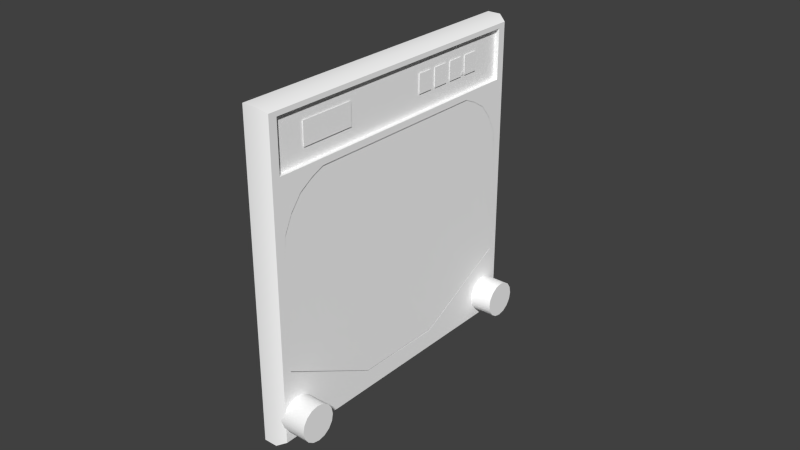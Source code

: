 # Source: hsi.blend  (saved by Blender 2.69.0; exported with 4.5.12 LTS)
import bpy
from mathutils import Matrix  # noqa: F401  (used for matrix-valued properties, if any)

bpy.ops.wm.read_factory_settings(use_empty=True)
scene = bpy.context.scene
scene.name = 'Scene'

# ---- collections
col_collection_1 = bpy.data.collections.new('Collection 1'); scene.collection.children.link(col_collection_1)
col_collection_2 = bpy.data.collections.new('Collection 2'); scene.collection.children.link(col_collection_2)

# ---- materials (node trees are filled in below, after node groups)
mat_defaultwhite = bpy.data.materials.new('DefaultWhite')
mat_defaultwhite.alpha_threshold = 0.0
mat_defaultwhite.use_transparent_shadow = False
mat_defaultwhite.diffuse_color = (1.0, 1.0, 1.0, 1.0)
mat_defaultwhite.roughness = 0.5
mat_defaultwhite.line_color = (0.0, 0.0, 0.0, 1.0)
mat_transparent = bpy.data.materials.new('transparent')
mat_transparent.alpha_threshold = 0.0
mat_transparent.use_transparent_shadow = False
mat_transparent.diffuse_color = (1.0, 1.0, 1.0, 1.0)
mat_transparent.roughness = 0.5
mat_transparent.line_color = (0.0, 0.0, 0.0, 0.15)

# ---- node groups
ng_auto_smooth = bpy.data.node_groups.new('Auto Smooth', 'GeometryNodeTree')
_s = ng_auto_smooth.interface.new_socket(name='Geometry', in_out='OUTPUT', socket_type='NodeSocketGeometry')
_s = ng_auto_smooth.interface.new_socket(name='Geometry', in_out='INPUT', socket_type='NodeSocketGeometry')
_s = ng_auto_smooth.interface.new_socket(name='Angle', in_out='INPUT', socket_type='NodeSocketFloat')
_s.subtype = 'ANGLE'
_s.min_value = 0.0
_s.max_value = 3.142
ng_auto_smooth.is_modifier = True
_N = ng_auto_smooth.nodes; _L = ng_auto_smooth.links
n0 = _N.new('NodeGroupOutput'); n0.name = 'Group Output'; n0.location = (480, -100)
n1 = _N.new('NodeGroupInput'); n1.name = 'Group Input'; n1.location = (-420, -300)
n2 = _N.new('NodeGroupInput'); n2.name = 'Group Input.001'; n2.location = (-60, -100)
n3 = _N.new('GeometryNodeSetShadeSmooth'); n3.name = 'Set Shade Smooth'; n3.location = (120, -100)
n3.domain = 'EDGE'
n4 = _N.new('GeometryNodeSetShadeSmooth'); n4.name = 'Set Shade Smooth.001'; n4.location = (300, -100)
n5 = _N.new('GeometryNodeInputMeshEdgeAngle'); n5.name = 'Edge Angle'; n5.location = (-420, -220)
n6 = _N.new('GeometryNodeInputEdgeSmooth'); n6.name = 'Is Edge Smooth'; n6.location = (-60, -160)
n7 = _N.new('GeometryNodeInputShadeSmooth'); n7.name = 'Is Face Smooth'; n7.location = (-240, -340)
n8 = _N.new('FunctionNodeBooleanMath'); n8.name = 'Boolean Math'; n8.location = (-60, -220)
n9 = _N.new('FunctionNodeCompare'); n9.name = 'Compare'; n9.location = (-240, -180)
n9.operation = 'LESS_EQUAL'
_L.new(n5.outputs[0], n9.inputs[0])
_L.new(n4.outputs[0], n0.inputs[0])
_L.new(n1.outputs[1], n9.inputs[1])
_L.new(n9.outputs[0], n8.inputs[0])
_L.new(n7.outputs[0], n8.inputs[1])
_L.new(n2.outputs[0], n3.inputs[0])
_L.new(n6.outputs[0], n3.inputs[1])
_L.new(n3.outputs[0], n4.inputs[0])
_L.new(n8.outputs[0], n3.inputs[2])
n0.is_active_output = True

# ---- material node trees

# ---- world
world_world = bpy.data.worlds.new('World'); scene.world = world_world
world_world.color = (0.05088, 0.05088, 0.05088)
world_world.use_sun_shadow = False
world_world.sun_shadow_jitter_overblur = 0.0
world_world.cycles.sampling_method = 'MANUAL'
world_world.cycles.sample_map_resolution = 256

# ---- meshes
me_compassflag = bpy.data.meshes.new('compassflag')
me_compassflag.from_pydata([(0.003954, 0.001669, -0.03017), (0.0027, 0.03394, -0.03563), (0.0027, 0.001669, -0.03017), (0.003954, 0.005094, -0.03563), (0.003954, 0.03394, -0.02758), (0.0027, 0.03394, -0.02758), (0.0027, 0.005094, -0.03563), (0.003954, 0.001669, -0.02758), (0.003954, 0.03394, -0.03563), (0.0027, 0.001669, -0.02758)], [], [(0, 4, 7), (4, 5, 9, 7), (7, 9, 2, 0), (0, 2, 6, 3), (8, 1, 5, 4), (3, 6, 1, 8), (4, 0, 3), (4, 3, 8)])
me_compassflag.polygons.foreach_set('use_smooth', [True] * 8)
_uv = me_compassflag.uv_layers.new(name='UVMap')
_uv.uv.foreach_set('vector', [0.3498, 0.859, 0.4463, 0.8728, 0.3498, 0.8728, 0.4463, 0.8728, 0.4463, 0.8728, 0.3498, 0.8728, 0.3498, 0.8728, 0.3498, 0.8728, 0.3498, 0.8728, 0.3498, 0.859, 0.3498, 0.859, 0.3498, 0.859, 0.3498, 0.859, 0.36, 0.83, 0.36, 0.83, 0.4463, 0.83, 0.4463, 0.83, 0.4463, 0.8728, 0.4463, 0.8728, 0.36, 0.83, 0.36, 0.83, 0.4463, 0.83, 0.4463, 0.83, 0.4463, 0.8728, 0.3498, 0.859, 0.36, 0.83, 0.4463, 0.8728, 0.36, 0.83, 0.4463, 0.83])
me_compassflag.materials.append(mat_defaultwhite)
me_compassflag.use_remesh_preserve_volume = False
me_compassflag.use_remesh_preserve_attributes = False
me_compassflag.use_mirror_vertex_groups = False
me_compassflag.update()
me_toflag = bpy.data.meshes.new('toflag')
me_toflag.from_pydata([(0.003718, 0.0, 0.006352), (0.003718, 0.002413, 0.002163), (0.003718, -0.002413, 0.002163), (0.003207, -0.002413, 0.002163), (0.003207, 0.002413, 0.002163), (0.003207, 0.0, 0.006352)], [], [(0, 2, 1), (0, 1, 4, 5), (1, 2, 3, 4), (2, 0, 5, 3)])
me_toflag.polygons.foreach_set('use_smooth', [True] * 4)
_uv = me_toflag.uv_layers.new(name='UVMap')
_uv.uv.foreach_set('vector', [0.2145, 0.3038, 0.211, 0.2901, 0.218, 0.2901, 0.2145, 0.3038, 0.211, 0.2901, 0.218, 0.2901, 0.2148, 0.2924, 0.2145, 0.3038, 0.211, 0.2901, 0.218, 0.2901, 0.2148, 0.2924, 0.2145, 0.3038, 0.211, 0.2901, 0.218, 0.2901, 0.2148, 0.2924])
me_toflag.materials.append(mat_defaultwhite)
me_toflag.use_remesh_preserve_volume = False
me_toflag.use_remesh_preserve_attributes = False
me_toflag.use_mirror_vertex_groups = False
me_toflag.update()
me_navflag = bpy.data.meshes.new('navflag')
me_navflag.from_pydata([(0.003954, -0.001669, -0.03017), (0.0027, -0.03394, -0.03563), (0.0027, -0.001669, -0.03017), (0.003954, -0.005094, -0.03563), (0.003954, -0.03394, -0.02758), (0.0027, -0.03394, -0.02758), (0.0027, -0.005094, -0.03563), (0.003954, -0.001669, -0.02758), (0.003954, -0.03394, -0.03563), (0.0027, -0.001669, -0.02758)], [], [(0, 7, 4), (4, 7, 9, 5), (7, 0, 2, 9), (0, 3, 6, 2), (8, 4, 5, 1), (3, 8, 1, 6), (4, 3, 0), (4, 8, 3)])
me_navflag.polygons.foreach_set('use_smooth', [True] * 8)
_uv = me_navflag.uv_layers.new(name='UVMap')
_uv.uv.foreach_set('vector', [0.4173, 0.9217, 0.4173, 0.9353, 0.3326, 0.9353, 0.3326, 0.9353, 0.4173, 0.9353, 0.4173, 0.9353, 0.3326, 0.9353, 0.4173, 0.9353, 0.4173, 0.9217, 0.4173, 0.9217, 0.4173, 0.9353, 0.4173, 0.9217, 0.4083, 0.893, 0.4083, 0.893, 0.4173, 0.9217, 0.3326, 0.893, 0.3326, 0.9353, 0.3326, 0.9353, 0.3326, 0.893, 0.4083, 0.893, 0.3326, 0.893, 0.3326, 0.893, 0.4083, 0.893, 0.3326, 0.9353, 0.4083, 0.893, 0.4173, 0.9217, 0.3326, 0.9353, 0.3326, 0.893, 0.4083, 0.893])
me_navflag.materials.append(mat_defaultwhite)
me_navflag.use_remesh_preserve_volume = False
me_navflag.use_remesh_preserve_attributes = False
me_navflag.use_mirror_vertex_groups = False
me_navflag.update()
me_gs_needle = bpy.data.meshes.new('gs.needle')
me_gs_needle.from_pydata([(0.003718, 0.03772, 0.0), (0.003718, 0.04191, 0.001383), (0.003718, 0.04191, -0.001383), (0.002777, 0.03772, 0.0), (0.002777, 0.04191, 0.001383), (0.002777, 0.04191, -0.001383)], [], [(0, 2, 1), (0, 1, 4, 3), (1, 2, 5, 4), (2, 0, 3, 5)])
me_gs_needle.polygons.foreach_set('use_smooth', [True] * 4)
_uv = me_gs_needle.uv_layers.new(name='UVMap')
_uv.uv.foreach_set('vector', [0.2415, 0.06079, 0.2336, 0.04707, 0.2494, 0.04707, 0.2415, 0.06079, 0.2336, 0.04707, 0.2494, 0.04707, 0.2482, 0.04938, 0.2415, 0.06079, 0.2336, 0.04707, 0.2494, 0.04707, 0.2482, 0.04938, 0.2415, 0.06079, 0.2336, 0.04707, 0.2494, 0.04707, 0.2482, 0.04938])
me_gs_needle.materials.append(mat_defaultwhite)
me_gs_needle.use_remesh_preserve_volume = False
me_gs_needle.use_remesh_preserve_attributes = False
me_gs_needle.use_mirror_vertex_groups = False
me_gs_needle.update()
me_fromflag = bpy.data.meshes.new('fromflag')
me_fromflag.from_pydata([(0.003718, 0.0, -0.006353), (0.003718, -0.002413, -0.002163), (0.003718, 0.002413, -0.002163), (0.003114, 0.002413, -0.002163), (0.003114, -0.002413, -0.002163), (0.003114, 0.0, -0.006353)], [], [(0, 2, 1), (0, 1, 4, 5), (1, 2, 3, 4), (2, 0, 5, 3)])
me_fromflag.polygons.foreach_set('use_smooth', [True] * 4)
_uv = me_fromflag.uv_layers.new(name='UVMap')
_uv.uv.foreach_set('vector', [0.215, 0.2674, 0.2111, 0.2537, 0.2189, 0.2537, 0.215, 0.2674, 0.2111, 0.2537, 0.2189, 0.2537, 0.2164, 0.2618, 0.215, 0.2674, 0.2111, 0.2537, 0.2189, 0.2537, 0.2164, 0.2618, 0.215, 0.2674, 0.2111, 0.2537, 0.2189, 0.2537, 0.2164, 0.2618])
me_fromflag.materials.append(mat_defaultwhite)
me_fromflag.use_remesh_preserve_volume = False
me_fromflag.use_remesh_preserve_attributes = False
me_fromflag.use_mirror_vertex_groups = False
me_fromflag.update()
me_plane = bpy.data.meshes.new('Plane')
me_plane.from_pydata([(0.004633, 0.007973, -0.005366), (0.004633, 0.007973, -0.008298), (0.004633, -0.007974, -0.008298), (0.004633, -0.007974, -0.005366), (0.004633, 0.001779, -0.004545), (0.004633, -0.00178, -0.004545), (0.004633, 0.001779, -0.000266), (0.004633, -0.00178, -0.000266), (0.004633, 0.001328, 0.003102), (0.004633, -0.001328, 0.003102), (0.004633, 0.0, 0.005412), (0.004633, 0.001297, -0.009742), (0.004633, -0.001298, -0.009742), (0.004633, 0.002805, -0.01099), (0.004633, -0.002805, -0.01099), (0.004633, 0.002805, -0.01263), (0.004633, -0.002805, -0.01263), (0.004633, 0.007438, -0.005655), (0.004633, 0.007438, -0.007318), (0.004633, -0.007438, -0.007318), (0.004633, -0.007438, -0.005655), (0.004633, 0.001262, -0.003507), (0.004633, -0.001262, -0.003507), (0.004633, 0.001124, -0.000558), (0.004633, -0.001124, -0.000558), (0.004633, 0.000839, 0.002483), (0.004633, -0.000839, 0.002483), (0.004633, 0.0, 0.004361), (0.004633, 0.000641, -0.01003), (0.004633, -0.000641, -0.01003), (0.004633, 0.002114, -0.01124), (0.004633, -0.002114, -0.01124), (0.004633, 0.002114, -0.01201), (0.004633, -0.002114, -0.01201), (0.003711, 0.002114, -0.01201), (0.003711, -0.002114, -0.01201), (0.003711, 0.002805, -0.01263), (0.003711, -0.002805, -0.01263), (0.003711, -0.002805, -0.01099), (0.003711, -0.002114, -0.01124), (0.003711, 0.002114, -0.01124), (0.003711, 0.002805, -0.01099), (0.003711, -0.001298, -0.009742), (0.003711, -0.000641, -0.01003), (0.003711, 0.000641, -0.01003), (0.003711, 0.001297, -0.009742), (0.003711, -0.00178, -0.004545), (0.003711, -0.001262, -0.003507), (0.003711, 0.001262, -0.003507), (0.003711, 0.001779, -0.004545), (0.003711, -0.001328, 0.003102), (0.003711, 0.0, 0.005412), (0.003711, -0.000839, 0.002483), (0.003711, 0.0, 0.004361), (0.003711, 0.001328, 0.003102), (0.003711, 0.000839, 0.002483), (0.003711, -0.001124, -0.000558), (0.003711, -0.00178, -0.000266), (0.003711, 0.001779, -0.000266), (0.003711, 0.001124, -0.000558), (0.003711, -0.007974, -0.005366), (0.003711, -0.007438, -0.005655), (0.003711, 0.007438, -0.005655), (0.003711, 0.007973, -0.005366), (0.003711, -0.007438, -0.007318), (0.003711, -0.007974, -0.008298), (0.003711, 0.007438, -0.007318), (0.003711, 0.007973, -0.008298)], [], [(0, 17, 18, 1), (2, 19, 20, 3), (4, 1, 18, 21), (2, 5, 22, 19), (17, 0, 6, 23), (3, 20, 24, 7), (8, 25, 23, 6), (9, 7, 24, 26), (10, 27, 25, 8), (9, 26, 27, 10), (11, 4, 21, 28), (12, 29, 22, 5), (13, 11, 28, 30), (14, 31, 29, 12), (15, 13, 30, 32), (16, 33, 31, 14), (16, 15, 32, 33), (33, 32, 34, 35), (15, 16, 37, 36), (16, 14, 38, 37), (31, 33, 35, 39), (32, 30, 40, 34), (13, 15, 36, 41), (14, 12, 42, 38), (29, 31, 39, 43), (30, 28, 44, 40), (11, 13, 41, 45), (12, 5, 46, 42), (22, 29, 43, 47), (28, 21, 48, 44), (4, 11, 45, 49), (9, 10, 51, 50), (27, 26, 52, 53), (10, 8, 54, 51), (25, 27, 53, 55), (26, 24, 56, 52), (7, 9, 50, 57), (8, 6, 58, 54), (23, 25, 55, 59), (3, 7, 57, 60), (24, 20, 61, 56), (17, 23, 59, 62), (6, 0, 63, 58), (19, 22, 47, 64), (5, 2, 65, 46), (21, 18, 66, 48), (1, 4, 49, 67), (2, 3, 60, 65), (20, 19, 64, 61), (0, 1, 67, 63), (18, 17, 62, 66)])
me_plane.polygons.foreach_set('use_smooth', [True] * 51)
_uv = me_plane.uv_layers.new(name='UVMap')
_uv.uv.foreach_set('vector', [0.4328, 0.2398, 0.4428, 0.2398, 0.4428, 0.2544, 0.4328, 0.2544, 0.4328, 0.2398, 0.4428, 0.2398, 0.4428, 0.2544, 0.4328, 0.2544, 0.4328, 0.2398, 0.4428, 0.2398, 0.4428, 0.2544, 0.4328, 0.2544, 0.4328, 0.2398, 0.4428, 0.2398, 0.4428, 0.2544, 0.4328, 0.2544, 0.4328, 0.2398, 0.4428, 0.2398, 0.4428, 0.2544, 0.4328, 0.2544, 0.4328, 0.2398, 0.4428, 0.2398, 0.4428, 0.2544, 0.4328, 0.2544, 0.4328, 0.2398, 0.4428, 0.2398, 0.4428, 0.2544, 0.4328, 0.2544, 0.4328, 0.2398, 0.4428, 0.2398, 0.4428, 0.2544, 0.4328, 0.2544, 0.4328, 0.2398, 0.4428, 0.2398, 0.4428, 0.2544, 0.4328, 0.2544, 0.4328, 0.2398, 0.4428, 0.2398, 0.4428, 0.2544, 0.4328, 0.2544, 0.4328, 0.2398, 0.4428, 0.2398, 0.4428, 0.2544, 0.4328, 0.2544, 0.4328, 0.2398, 0.4428, 0.2398, 0.4428, 0.2544, 0.4328, 0.2544, 0.4328, 0.2398, 0.4428, 0.2398, 0.4428, 0.2544, 0.4328, 0.2544, 0.4328, 0.2398, 0.4428, 0.2398, 0.4428, 0.2544, 0.4328, 0.2544, 0.4328, 0.2398, 0.4428, 0.2398, 0.4428, 0.2544, 0.4328, 0.2544, 0.4328, 0.2398, 0.4428, 0.2398, 0.4428, 0.2544, 0.4328, 0.2544, 0.4328, 0.2398, 0.4428, 0.2398, 0.4428, 0.2544, 0.4328, 0.2544, 0.4328, 0.2398, 0.4428, 0.2398, 0.4428, 0.2544, 0.4328, 0.2544, 0.4328, 0.2398, 0.4428, 0.2398, 0.4428, 0.2544, 0.4328, 0.2544, 0.4328, 0.2398, 0.4428, 0.2398, 0.4428, 0.2544, 0.4328, 0.2544, 0.4328, 0.2398, 0.4428, 0.2398, 0.4428, 0.2544, 0.4328, 0.2544, 0.4328, 0.2398, 0.4428, 0.2398, 0.4428, 0.2544, 0.4328, 0.2544, 0.4328, 0.2398, 0.4428, 0.2398, 0.4428, 0.2544, 0.4328, 0.2544, 0.4328, 0.2398, 0.4428, 0.2398, 0.4428, 0.2544, 0.4328, 0.2544, 0.4328, 0.2398, 0.4428, 0.2398, 0.4428, 0.2544, 0.4328, 0.2544, 0.4328, 0.2398, 0.4428, 0.2398, 0.4428, 0.2544, 0.4328, 0.2544, 0.4328, 0.2398, 0.4428, 0.2398, 0.4428, 0.2544, 0.4328, 0.2544, 0.4328, 0.2398, 0.4428, 0.2398, 0.4428, 0.2544, 0.4328, 0.2544, 0.4328, 0.2398, 0.4428, 0.2398, 0.4428, 0.2544, 0.4328, 0.2544, 0.4328, 0.2398, 0.4428, 0.2398, 0.4428, 0.2544, 0.4328, 0.2544, 0.4328, 0.2398, 0.4428, 0.2398, 0.4428, 0.2544, 0.4328, 0.2544, 0.4328, 0.2398, 0.4428, 0.2398, 0.4428, 0.2544, 0.4328, 0.2544, 0.4328, 0.2398, 0.4428, 0.2398, 0.4428, 0.2544, 0.4328, 0.2544, 0.4328, 0.2398, 0.4428, 0.2398, 0.4428, 0.2544, 0.4328, 0.2544, 0.4328, 0.2398, 0.4428, 0.2398, 0.4428, 0.2544, 0.4328, 0.2544, 0.4328, 0.2398, 0.4428, 0.2398, 0.4428, 0.2544, 0.4328, 0.2544, 0.4328, 0.2398, 0.4428, 0.2398, 0.4428, 0.2544, 0.4328, 0.2544, 0.4328, 0.2398, 0.4428, 0.2398, 0.4428, 0.2544, 0.4328, 0.2544, 0.4328, 0.2398, 0.4428, 0.2398, 0.4428, 0.2544, 0.4328, 0.2544, 0.4328, 0.2398, 0.4428, 0.2398, 0.4428, 0.2544, 0.4328, 0.2544, 0.4328, 0.2398, 0.4428, 0.2398, 0.4428, 0.2544, 0.4328, 0.2544, 0.4328, 0.2398, 0.4428, 0.2398, 0.4428, 0.2544, 0.4328, 0.2544, 0.4328, 0.2398, 0.4428, 0.2398, 0.4428, 0.2544, 0.4328, 0.2544, 0.4328, 0.2398, 0.4428, 0.2398, 0.4428, 0.2544, 0.4328, 0.2544, 0.4328, 0.2398, 0.4428, 0.2398, 0.4428, 0.2544, 0.4328, 0.2544, 0.4328, 0.2398, 0.4428, 0.2398, 0.4428, 0.2544, 0.4328, 0.2544, 0.4328, 0.2398, 0.4428, 0.2398, 0.4428, 0.2544, 0.4328, 0.2544, 0.4328, 0.2398, 0.4428, 0.2398, 0.4428, 0.2544, 0.4328, 0.2544, 0.4328, 0.2398, 0.4428, 0.2398, 0.4428, 0.2544, 0.4328, 0.2544, 0.4328, 0.2398, 0.4428, 0.2398, 0.4428, 0.2544, 0.4328, 0.2544, 0.4328, 0.2398, 0.4428, 0.2398, 0.4428, 0.2544, 0.4328, 0.2544])
me_plane.materials.append(mat_defaultwhite)
me_plane.use_remesh_preserve_volume = False
me_plane.use_remesh_preserve_attributes = False
me_plane.use_mirror_vertex_groups = False
me_plane.update()
me_hsi_navbrg = bpy.data.meshes.new('HSI.navbrg')
me_hsi_navbrg.from_pydata([(0.003434, 0.000333, 0.02985), (0.003434, 0.000333, -0.02919), (0.003434, -0.000333, -0.02919), (0.003434, -0.000333, 0.02985), (0.003434, 0.001158, 0.02231), (0.003434, 0.000333, -0.02231), (0.003434, -0.000333, -0.02231), (0.003434, -0.001158, 0.02231), (0.003434, 0.000333, 0.02492), (0.003434, -0.000333, 0.02492), (0.002816, -0.000333, 0.02985), (0.002816, -0.000333, 0.02492), (0.002816, 0.000333, 0.02985), (0.002816, 0.000333, 0.02492), (0.002816, 0.001158, 0.02231), (0.002816, -0.001158, 0.02231), (0.002816, 0.000333, -0.02231), (0.002816, -0.000333, -0.02231), (0.002816, 0.000333, -0.02919), (0.002816, -0.000333, -0.02919)], [], [(6, 2, 1, 5), (4, 8, 9, 7), (8, 0, 3, 9), (9, 3, 10, 11), (3, 0, 12, 10), (0, 8, 13, 12), (4, 7, 15, 14), (7, 9, 11, 15), (8, 4, 14, 13), (6, 5, 16, 17), (5, 1, 18, 16), (1, 2, 19, 18), (2, 6, 17, 19)])
me_hsi_navbrg.polygons.foreach_set('use_smooth', [True] * 13)
_uv = me_hsi_navbrg.uv_layers.new(name='UVMap')
_uv.uv.foreach_set('vector', [0.4165, 0.9037, 0.4419, 0.9037, 0.4419, 0.9292, 0.4165, 0.9292, 0.4165, 0.9037, 0.4292, 0.9037, 0.4292, 0.9292, 0.4165, 0.9292, 0.4292, 0.9037, 0.4419, 0.9037, 0.4419, 0.9292, 0.4292, 0.9292, 0.4292, 0.9037, 0.4419, 0.9037, 0.4419, 0.9292, 0.4292, 0.9292, 0.4292, 0.9037, 0.4419, 0.9037, 0.4419, 0.9292, 0.4292, 0.9292, 0.4292, 0.9037, 0.4419, 0.9037, 0.4419, 0.9292, 0.4292, 0.9292, 0.4165, 0.9037, 0.4292, 0.9037, 0.4292, 0.9292, 0.4165, 0.9292, 0.4165, 0.9037, 0.4292, 0.9037, 0.4292, 0.9292, 0.4165, 0.9292, 0.4165, 0.9037, 0.4292, 0.9037, 0.4292, 0.9292, 0.4165, 0.9292, 0.4165, 0.9037, 0.4419, 0.9037, 0.4419, 0.9292, 0.4165, 0.9292, 0.4165, 0.9037, 0.4419, 0.9037, 0.4419, 0.9292, 0.4165, 0.9292, 0.4165, 0.9037, 0.4419, 0.9037, 0.4419, 0.9292, 0.4165, 0.9292, 0.4165, 0.9037, 0.4419, 0.9037, 0.4419, 0.9292, 0.4165, 0.9292])
me_hsi_navbrg.materials.append(mat_defaultwhite)
me_hsi_navbrg.use_remesh_preserve_volume = False
me_hsi_navbrg.use_remesh_preserve_attributes = False
me_hsi_navbrg.use_mirror_vertex_groups = False
me_hsi_navbrg.update()
me_hsi_hdgknob = bpy.data.meshes.new('HSI.hdgknob')
me_hsi_hdgknob.from_pydata([(0.005794, 0.04713, -0.03001), (0.005794, 0.04841, -0.03192), (0.005794, 0.04886, -0.03418), (0.005794, 0.04841, -0.03644), (0.005794, 0.04713, -0.03836), (0.005794, 0.04521, -0.03964), (0.005794, 0.04295, -0.04009), (0.005794, 0.0407, -0.03964), (0.005794, 0.03878, -0.03836), (0.005794, 0.0375, -0.03644), (0.005794, 0.03705, -0.03418), (0.005794, 0.0375, -0.03192), (0.005794, 0.03878, -0.03001), (0.005794, 0.0407, -0.02873), (0.005794, 0.04295, -0.02828), (0.005794, 0.04521, -0.02873), (0.0176, 0.04713, -0.03001), (0.0176, 0.04841, -0.03192), (0.0176, 0.04886, -0.03418), (0.0176, 0.04841, -0.03644), (0.0176, 0.04713, -0.03836), (0.0176, 0.04521, -0.03964), (0.0176, 0.04295, -0.04009), (0.0176, 0.0407, -0.03964), (0.0176, 0.03878, -0.03836), (0.0176, 0.0375, -0.03644), (0.0176, 0.03705, -0.03418), (0.0176, 0.0375, -0.03192), (0.0176, 0.03878, -0.03001), (0.0176, 0.0407, -0.02873), (0.0176, 0.04295, -0.02828), (0.0176, 0.04521, -0.02873), (0.0176, 0.04295, -0.03418)], [], [(32, 17, 16), (32, 18, 17), (32, 19, 18), (32, 20, 19), (32, 21, 20), (32, 22, 21), (32, 23, 22), (32, 24, 23), (32, 25, 24), (32, 26, 25), (32, 27, 26), (32, 28, 27), (32, 29, 28), (32, 30, 29), (32, 31, 30), (32, 16, 31), (0, 16, 17, 1), (1, 17, 18, 2), (2, 18, 19, 3), (3, 19, 20, 4), (4, 20, 21, 5), (5, 21, 22, 6), (6, 22, 23, 7), (7, 23, 24, 8), (8, 24, 25, 9), (9, 25, 26, 10), (10, 26, 27, 11), (11, 27, 28, 12), (12, 28, 29, 13), (13, 29, 30, 14), (14, 30, 31, 15), (16, 0, 15, 31)])
me_hsi_hdgknob.polygons.foreach_set('use_smooth', [True] * 32)
_uv = me_hsi_hdgknob.uv_layers.new(name='UVMap')
_uv.uv.foreach_set('vector', [0.3841, 0.4429, 0.4251, 0.4768, 0.4154, 0.5055, 0.3841, 0.4429, 0.4284, 0.4429, 0.4251, 0.4768, 0.3841, 0.4429, 0.4251, 0.409, 0.4284, 0.4429, 0.3841, 0.4429, 0.4154, 0.3802, 0.4251, 0.409, 0.3841, 0.4429, 0.4011, 0.361, 0.4154, 0.3802, 0.3841, 0.4429, 0.3841, 0.3543, 0.4011, 0.361, 0.3841, 0.4429, 0.3672, 0.361, 0.3841, 0.3543, 0.3841, 0.4429, 0.3528, 0.3802, 0.3672, 0.361, 0.3841, 0.4429, 0.3432, 0.409, 0.3528, 0.3802, 0.3841, 0.4429, 0.3398, 0.4429, 0.3432, 0.409, 0.3841, 0.4429, 0.3432, 0.4768, 0.3398, 0.4429, 0.3841, 0.4429, 0.3528, 0.5055, 0.3432, 0.4768, 0.3841, 0.4429, 0.3672, 0.5247, 0.3528, 0.5055, 0.3841, 0.4429, 0.3841, 0.5315, 0.3672, 0.5247, 0.3841, 0.4429, 0.4011, 0.5247, 0.3841, 0.5315, 0.3841, 0.4429, 0.4154, 0.5055, 0.4011, 0.5247, 0.4154, 0.5055, 0.4154, 0.5055, 0.4251, 0.4768, 0.4251, 0.4768, 0.4251, 0.4768, 0.4251, 0.4768, 0.4284, 0.4429, 0.4284, 0.4429, 0.4284, 0.4429, 0.4284, 0.4429, 0.4251, 0.409, 0.4251, 0.409, 0.4251, 0.409, 0.4251, 0.409, 0.4154, 0.3802, 0.4154, 0.3802, 0.4154, 0.3802, 0.4154, 0.3802, 0.4011, 0.361, 0.4011, 0.361, 0.4011, 0.361, 0.4011, 0.361, 0.3841, 0.3543, 0.3841, 0.3543, 0.3841, 0.3543, 0.3841, 0.3543, 0.3672, 0.361, 0.3672, 0.361, 0.3672, 0.361, 0.3672, 0.361, 0.3528, 0.3802, 0.3528, 0.3802, 0.3528, 0.3802, 0.3528, 0.3802, 0.3432, 0.409, 0.3432, 0.409, 0.3432, 0.409, 0.3432, 0.409, 0.3398, 0.4429, 0.3398, 0.4429, 0.3398, 0.4429, 0.3398, 0.4429, 0.3432, 0.4768, 0.3432, 0.4768, 0.3432, 0.4768, 0.3432, 0.4768, 0.3528, 0.5055, 0.3528, 0.5055, 0.3528, 0.5055, 0.3528, 0.5055, 0.3672, 0.5247, 0.3672, 0.5247, 0.3672, 0.5247, 0.3672, 0.5247, 0.3841, 0.5315, 0.3841, 0.5315, 0.3841, 0.5315, 0.3841, 0.5315, 0.4011, 0.5247, 0.4011, 0.5247, 0.4154, 0.5055, 0.4154, 0.5055, 0.4011, 0.5247, 0.4011, 0.5247])
me_hsi_hdgknob.materials.append(mat_defaultwhite)
me_hsi_hdgknob.use_remesh_preserve_volume = False
me_hsi_hdgknob.use_remesh_preserve_attributes = False
me_hsi_hdgknob.use_mirror_vertex_groups = False
me_hsi_hdgknob.update()
me_hsi_hdgbug_mesh = bpy.data.meshes.new('HSI.hdgbug.mesh')
me_hsi_hdgbug_mesh.from_pydata([(0.003226, 0.003264, 0.03395), (0.003226, 0.002699, 0.03178), (0.003226, -0.002699, 0.03178), (0.003226, -0.003264, 0.03395), (0.003226, 0.0, 0.03382), (0.003226, 0.0, 0.03421), (0.002879, -0.002699, 0.03178), (0.002879, 0.0, 0.03382), (0.002879, -0.003264, 0.03395), (0.002879, 0.0, 0.03421), (0.002879, 0.003264, 0.03395), (0.002879, 0.002699, 0.03178)], [], [(0, 5, 4, 1), (5, 3, 2, 4), (4, 2, 6, 7), (2, 3, 8, 6), (3, 5, 9, 8), (0, 1, 11, 10), (1, 4, 7, 11), (5, 0, 10, 9)])
me_hsi_hdgbug_mesh.polygons.foreach_set('use_smooth', [True] * 8)
_uv = me_hsi_hdgbug_mesh.uv_layers.new(name='UVMap')
_uv.uv.foreach_set('vector', [0.01897, 0.1731, 0.02421, 0.1731, 0.02421, 0.1951, 0.01897, 0.1951, 0.01897, 0.1731, 0.02421, 0.1731, 0.02421, 0.1951, 0.01897, 0.1951, 0.01897, 0.1731, 0.02421, 0.1731, 0.02421, 0.1951, 0.01897, 0.1951, 0.01897, 0.1731, 0.02421, 0.1731, 0.02421, 0.1951, 0.01897, 0.1951, 0.01897, 0.1731, 0.02421, 0.1731, 0.02421, 0.1951, 0.01897, 0.1951, 0.01897, 0.1731, 0.02421, 0.1731, 0.02421, 0.1951, 0.01897, 0.1951, 0.01897, 0.1731, 0.02421, 0.1731, 0.02421, 0.1951, 0.01897, 0.1951, 0.01897, 0.1731, 0.02421, 0.1731, 0.02421, 0.1951, 0.01897, 0.1951])
me_hsi_hdgbug_mesh.materials.append(mat_defaultwhite)
me_hsi_hdgbug_mesh.use_remesh_preserve_volume = False
me_hsi_hdgbug_mesh.use_remesh_preserve_attributes = False
me_hsi_hdgbug_mesh.use_mirror_vertex_groups = False
me_hsi_hdgbug_mesh.update()
me_hsi_face = bpy.data.meshes.new('HSI.face')
me_hsi_face.from_pydata([(0.003226, 0.01722, 0.02984), (0.003226, 0.02436, 0.02436), (0.003226, 0.008916, 0.03328), (0.003226, 0.0, 0.03445), (0.003226, -0.008917, 0.03328), (0.003226, -0.01723, 0.02984), (0.003226, -0.02436, 0.02436), (0.003226, -0.02984, 0.01723), (0.003226, -0.03328, 0.008917), (0.003226, -0.03445, 0.0), (0.003226, -0.03328, -0.008917), (0.003226, -0.02984, -0.01723), (0.003226, -0.02436, -0.02436), (0.003226, -0.01723, -0.02984), (0.003226, -0.008917, -0.03328), (0.003226, 0.0, -0.03445), (0.003226, 0.008917, -0.03328), (0.003226, 0.01723, -0.02984), (0.003226, 0.02436, -0.02436), (0.003226, 0.02984, -0.01723), (0.003226, 0.03328, -0.008917), (0.003226, 0.03445, 0.0), (0.003226, 0.03328, 0.008917), (0.003226, 0.02984, 0.01723), (0.003226, 0.05057, 0.04991), (0.003226, 0.0, 0.04994), (0.003226, -0.05058, 0.04991), (0.003226, -0.05059, 0.0), (0.003226, -0.05058, -0.04288), (0.003226, 0.0, -0.04291), (0.003226, 0.05057, -0.04288), (0.003226, 0.05059, 0.0), (0.003468, 0.003121, 0.03761), (0.003468, 0.000355, 0.03386), (0.003468, -0.000356, 0.03386), (0.003468, -0.003121, 0.03761), (0.003468, -0.000356, 0.03158), (0.003468, 0.000355, 0.03158)], [], [(0, 1, 24), (2, 0, 24, 25), (3, 2, 25), (4, 3, 25), (5, 4, 25, 26), (6, 5, 26), (7, 6, 26), (8, 7, 26, 27), (9, 8, 27), (10, 9, 27), (11, 10, 27, 28), (12, 11, 28), (13, 12, 28), (14, 13, 28, 29), (15, 14, 29), (16, 15, 29), (17, 16, 29, 30), (18, 17, 30), (19, 18, 30), (20, 19, 30, 31), (21, 20, 31), (22, 21, 31), (23, 22, 31, 24), (1, 23, 24), (34, 33, 32, 35), (33, 34, 36, 37)])
me_hsi_face.polygons.foreach_set('use_smooth', [True] * 26)
_uv = me_hsi_face.uv_layers.new(name='UVMap')
_uv.uv.foreach_set('vector', [0.7858, 0.6499, 0.8084, 0.6151, 0.8916, 0.7773, 0.7594, 0.6717, 0.7858, 0.6499, 0.8916, 0.7773, 0.7311, 0.7775, 0.7311, 0.6792, 0.7594, 0.6717, 0.7311, 0.7775, 0.7029, 0.6717, 0.7311, 0.6792, 0.7311, 0.7775, 0.6765, 0.6499, 0.7029, 0.6717, 0.7311, 0.7775, 0.5707, 0.7773, 0.6538, 0.6151, 0.6765, 0.6499, 0.5707, 0.7773, 0.6365, 0.5699, 0.6538, 0.6151, 0.5707, 0.7773, 0.6256, 0.5171, 0.6365, 0.5699, 0.5707, 0.7773, 0.5706, 0.4605, 0.6218, 0.4605, 0.6256, 0.5171, 0.5706, 0.4605, 0.6256, 0.404, 0.6218, 0.4605, 0.5706, 0.4605, 0.6365, 0.3512, 0.6256, 0.404, 0.5706, 0.4605, 0.5707, 0.1884, 0.6538, 0.3059, 0.6365, 0.3512, 0.5707, 0.1884, 0.6765, 0.2712, 0.6538, 0.3059, 0.5707, 0.1884, 0.7029, 0.2494, 0.6765, 0.2712, 0.5707, 0.1884, 0.7311, 0.1883, 0.7311, 0.2419, 0.7029, 0.2494, 0.7311, 0.1883, 0.7594, 0.2494, 0.7311, 0.2419, 0.7311, 0.1883, 0.7858, 0.2712, 0.7594, 0.2494, 0.7311, 0.1883, 0.8916, 0.1884, 0.8084, 0.3059, 0.7858, 0.2712, 0.8916, 0.1884, 0.8258, 0.3512, 0.8084, 0.3059, 0.8916, 0.1884, 0.8367, 0.404, 0.8258, 0.3512, 0.8916, 0.1884, 0.8917, 0.4605, 0.8405, 0.4605, 0.8367, 0.404, 0.8917, 0.4605, 0.8367, 0.5171, 0.8405, 0.4605, 0.8917, 0.4605, 0.8258, 0.5699, 0.8367, 0.5171, 0.8917, 0.4605, 0.8916, 0.7773, 0.8084, 0.6151, 0.8258, 0.5699, 0.8916, 0.7773, 0.4359, 0.2406, 0.4389, 0.2406, 0.4389, 0.2465, 0.4359, 0.2465, 0.4359, 0.2406, 0.4389, 0.2406, 0.4389, 0.2465, 0.4359, 0.2465])
me_hsi_face.materials.append(mat_defaultwhite)
me_hsi_face.use_remesh_preserve_volume = False
me_hsi_face.use_remesh_preserve_attributes = False
me_hsi_face.use_mirror_vertex_groups = False
me_hsi_face.update()
me_hsi_dstoff = bpy.data.meshes.new('HSI.dstoff')
me_hsi_dstoff.from_pydata([(0.003353, 0.01863, 0.0377), (0.003353, 0.01863, 0.03671), (0.003353, 0.01601, 0.03671), (0.003353, 0.01601, 0.0377), (0.003353, 0.02568, 0.0377), (0.003353, 0.02568, 0.03671), (0.003353, 0.02305, 0.03671), (0.003353, 0.02305, 0.0377), (0.003353, 0.03278, 0.0377), (0.003353, 0.03278, 0.03671), (0.003353, 0.03016, 0.03671), (0.003353, 0.03016, 0.0377), (0.003353, 0.03987, 0.0377), (0.003353, 0.03987, 0.03671), (0.003353, 0.03725, 0.03671), (0.003353, 0.03725, 0.0377), (0.003353, 0.03451, 0.03562), (0.003353, 0.03451, 0.03463), (0.003353, 0.03563, 0.03463), (0.003353, 0.03563, 0.03562)], [], [(0, 3, 2, 1), (4, 7, 6, 5), (8, 11, 10, 9), (12, 15, 14, 13), (19, 16, 17, 18)])
_uv = me_hsi_dstoff.uv_layers.new(name='UVMap')
_uv.uv.foreach_set('vector', [0.2956, 0.1487, 0.2956, 0.1128, 0.3006, 0.1128, 0.3006, 0.1487, 0.2956, 0.1487, 0.2956, 0.1128, 0.3006, 0.1128, 0.3006, 0.1487, 0.2956, 0.1487, 0.2956, 0.1128, 0.3006, 0.1128, 0.3006, 0.1487, 0.2956, 0.1487, 0.2956, 0.1128, 0.3006, 0.1128, 0.3006, 0.1487, 0.2956, 0.1487, 0.2956, 0.1128, 0.3006, 0.1128, 0.3006, 0.1487])
me_hsi_dstoff.materials.append(mat_defaultwhite)
me_hsi_dstoff.use_remesh_preserve_volume = False
me_hsi_dstoff.use_remesh_preserve_attributes = False
me_hsi_dstoff.use_mirror_vertex_groups = False
me_hsi_dstoff.update()
me_hsi_dst100 = bpy.data.meshes.new('HSI.dst100')
me_hsi_dst100.from_pydata([(0.003466, 0.01995, 0.04049), (0.003466, 0.01995, 0.03436), (0.003466, 0.01469, 0.03436), (0.003466, 0.01469, 0.04049)], [], [(0, 3, 2, 1)])
_uv = me_hsi_dst100.uv_layers.new(name='UVMap')
_uv.uv.foreach_set('vector', [0.3068, 0.09683, 0.2723, 0.09683, 0.2723, 0.003048, 0.3068, 0.003048])
me_hsi_dst100.materials.append(mat_defaultwhite)
me_hsi_dst100.use_remesh_preserve_volume = False
me_hsi_dst100.use_remesh_preserve_attributes = False
me_hsi_dst100.use_mirror_vertex_groups = False
me_hsi_dst100.update()
me_hsi_dst10 = bpy.data.meshes.new('HSI.dst10')
me_hsi_dst10.from_pydata([(0.003466, 0.02699, 0.04049), (0.003466, 0.02699, 0.03436), (0.003466, 0.02174, 0.03436), (0.003466, 0.02174, 0.04049)], [], [(0, 3, 2, 1)])
_uv = me_hsi_dst10.uv_layers.new(name='UVMap')
_uv.uv.foreach_set('vector', [0.3071, 0.09683, 0.2726, 0.09683, 0.2726, 0.003048, 0.3071, 0.003048])
me_hsi_dst10.materials.append(mat_defaultwhite)
me_hsi_dst10.use_remesh_preserve_volume = False
me_hsi_dst10.use_remesh_preserve_attributes = False
me_hsi_dst10.use_mirror_vertex_groups = False
me_hsi_dst10.update()
me_hsi_dst1 = bpy.data.meshes.new('HSI.dst1')
me_hsi_dst1.from_pydata([(0.003466, 0.0341, 0.04049), (0.003466, 0.0341, 0.03436), (0.003466, 0.02885, 0.03436), (0.003466, 0.02885, 0.04049)], [], [(0, 3, 2, 1)])
_uv = me_hsi_dst1.uv_layers.new(name='UVMap')
_uv.uv.foreach_set('vector', [0.3073, 0.09683, 0.2727, 0.09683, 0.2727, 0.003048, 0.3073, 0.003048])
me_hsi_dst1.materials.append(mat_defaultwhite)
me_hsi_dst1.use_remesh_preserve_volume = False
me_hsi_dst1.use_remesh_preserve_attributes = False
me_hsi_dst1.use_mirror_vertex_groups = False
me_hsi_dst1.update()
me_hsi_dst0 = bpy.data.meshes.new('HSI.dst0')
me_hsi_dst0.from_pydata([(0.003466, 0.04119, 0.04049), (0.003466, 0.04119, 0.03436), (0.003466, 0.03593, 0.03436), (0.003466, 0.03593, 0.04049)], [], [(0, 3, 2, 1)])
_uv = me_hsi_dst0.uv_layers.new(name='UVMap')
_uv.uv.foreach_set('vector', [0.3067, 0.09683, 0.2721, 0.09683, 0.2721, 0.003048, 0.3067, 0.003048])
me_hsi_dst0.materials.append(mat_defaultwhite)
me_hsi_dst0.use_remesh_preserve_volume = False
me_hsi_dst0.use_remesh_preserve_attributes = False
me_hsi_dst0.use_mirror_vertex_groups = False
me_hsi_dst0.update()
me_hsi_crsneedle = bpy.data.meshes.new('HSI.crsneedle')
me_hsi_crsneedle.from_pydata([(0.003529, 0.000565, 0.02926), (0.003529, 0.000565, -0.02926), (0.003529, -0.000566, -0.02926), (0.003529, -0.000566, 0.02926), (0.003529, 0.00304, 0.02146), (0.003529, -0.00304, 0.02146), (0.003529, -0.00304, 0.02039), (0.003529, 0.00304, 0.02039), (0.003529, 0.000565, 0.01621), (0.003529, 0.000565, -0.01621), (0.003529, -0.000566, -0.01621), (0.003529, -0.000566, 0.01621), (0.002948, 0.01624, 0.01624), (0.002948, 0.01989, 0.01148), (0.002948, 0.02218, 0.005943), (0.002948, 0.02296, 0.0), (0.002948, 0.02218, -0.005944), (0.002948, 0.01989, -0.01148), (0.002948, 0.01624, -0.01624), (0.002948, 0.01148, -0.01989), (0.002948, 0.005943, -0.02218), (0.002948, 0.0, -0.02296), (0.002948, -0.005944, -0.02218), (0.002948, -0.01148, -0.01989), (0.002948, -0.01624, -0.01624), (0.002948, -0.01989, -0.01148), (0.002948, -0.02218, -0.005944), (0.002948, -0.02296, 0.0), (0.002948, -0.02218, 0.005943), (0.002948, -0.01989, 0.01148), (0.002948, -0.01624, 0.01624), (0.002948, -0.01148, 0.01989), (0.002948, -0.005944, 0.02218), (0.002948, 0.0, 0.02296), (0.002948, 0.005943, 0.02218), (0.002948, 0.01148, 0.01989), (0.002948, 0.0, 0.0), (0.002991, 0.000565, -0.01621), (0.002991, -0.000566, -0.01621), (0.002991, 0.000565, -0.02926), (0.002991, -0.000566, -0.02926), (0.002991, 0.000565, 0.01621), (0.002991, -0.000566, 0.01621), (0.002991, -0.000566, 0.02926), (0.002991, 0.000565, 0.02926), (0.002991, -0.00304, 0.02039), (0.002991, 0.00304, 0.02039), (0.002991, -0.00304, 0.02146), (0.002991, 0.00304, 0.02146)], [], [(7, 4, 5, 6), (8, 0, 3, 11), (10, 2, 1, 9), (13, 12, 36), (36, 14, 13), (36, 15, 14), (36, 16, 15), (36, 17, 16), (36, 18, 17), (36, 19, 18), (36, 20, 19), (36, 21, 20), (36, 22, 21), (36, 23, 22), (36, 24, 23), (36, 25, 24), (36, 26, 25), (36, 27, 26), (36, 28, 27), (36, 29, 28), (36, 30, 29), (36, 31, 30), (36, 32, 31), (36, 33, 32), (36, 34, 33), (36, 35, 34), (36, 12, 35), (10, 9, 37, 38), (9, 1, 39, 37), (1, 2, 40, 39), (2, 10, 38, 40), (8, 11, 42, 41), (11, 3, 43, 42), (3, 0, 44, 43), (0, 8, 41, 44), (7, 6, 45, 46), (6, 5, 47, 45), (5, 4, 48, 47), (4, 7, 46, 48)])
me_hsi_crsneedle.polygons.foreach_set('use_smooth', [True] * 39)
_uv = me_hsi_crsneedle.uv_layers.new(name='UVMap')
_uv.uv.foreach_set('vector', [0.2565, 0.04916, 0.2565, 0.05108, 0.2459, 0.05108, 0.2459, 0.04916, 0.2522, 0.04168, 0.2522, 0.06504, 0.2503, 0.06504, 0.2503, 0.04168, 0.2471, 0.06364, 0.2471, 0.04029, 0.249, 0.04029, 0.249, 0.06364, 0.1947, 0.8316, 0.1819, 0.8651, 0.1247, 0.7508, 0.1247, 0.7508, 0.2028, 0.7927, 0.1947, 0.8316, 0.1247, 0.7508, 0.2055, 0.7508, 0.2028, 0.7927, 0.1247, 0.7508, 0.2028, 0.709, 0.2055, 0.7508, 0.1247, 0.7508, 0.1947, 0.67, 0.2028, 0.709, 0.1247, 0.7508, 0.1819, 0.6365, 0.1947, 0.67, 0.1247, 0.7508, 0.1651, 0.6109, 0.1819, 0.6365, 0.1247, 0.7508, 0.1456, 0.5947, 0.1651, 0.6109, 0.1247, 0.7508, 0.1247, 0.5892, 0.1456, 0.5947, 0.1247, 0.7508, 0.1038, 0.5947, 0.1247, 0.5892, 0.1247, 0.7508, 0.08432, 0.6109, 0.1038, 0.5947, 0.1247, 0.7508, 0.06758, 0.6365, 0.08432, 0.6109, 0.1247, 0.7508, 0.05474, 0.67, 0.06758, 0.6365, 0.1247, 0.7508, 0.04667, 0.709, 0.05474, 0.67, 0.1247, 0.7508, 0.04391, 0.7508, 0.04667, 0.709, 0.1247, 0.7508, 0.04667, 0.7927, 0.04391, 0.7508, 0.1247, 0.7508, 0.05474, 0.8316, 0.04667, 0.7927, 0.1247, 0.7508, 0.06758, 0.8651, 0.05474, 0.8316, 0.1247, 0.7508, 0.08432, 0.8908, 0.06758, 0.8651, 0.1247, 0.7508, 0.1038, 0.907, 0.08432, 0.8908, 0.1247, 0.7508, 0.1247, 0.9125, 0.1038, 0.907, 0.1247, 0.7508, 0.1456, 0.907, 0.1247, 0.9125, 0.1247, 0.7508, 0.1651, 0.8908, 0.1456, 0.907, 0.1247, 0.7508, 0.1819, 0.8651, 0.1651, 0.8908, 0.2471, 0.06364, 0.2471, 0.04029, 0.249, 0.04029, 0.249, 0.06364, 0.2471, 0.06364, 0.2471, 0.04029, 0.249, 0.04029, 0.249, 0.06364, 0.2471, 0.06364, 0.2471, 0.04029, 0.249, 0.04029, 0.249, 0.06364, 0.2471, 0.06364, 0.2471, 0.04029, 0.249, 0.04029, 0.249, 0.06364, 0.2522, 0.04168, 0.2522, 0.06504, 0.2503, 0.06504, 0.2503, 0.04168, 0.2522, 0.04168, 0.2522, 0.06504, 0.2503, 0.06504, 0.2503, 0.04168, 0.2522, 0.04168, 0.2522, 0.06504, 0.2503, 0.06504, 0.2503, 0.04168, 0.2522, 0.04168, 0.2522, 0.06504, 0.2503, 0.06504, 0.2503, 0.04168, 0.2565, 0.04916, 0.2565, 0.05108, 0.2459, 0.05108, 0.2459, 0.04916, 0.2565, 0.04916, 0.2565, 0.05108, 0.2459, 0.05108, 0.2459, 0.04916, 0.2565, 0.04916, 0.2565, 0.05108, 0.2459, 0.05108, 0.2459, 0.04916, 0.2565, 0.04916, 0.2565, 0.05108, 0.2459, 0.05108, 0.2459, 0.04916])
me_hsi_crsneedle.materials.append(mat_defaultwhite)
me_hsi_crsneedle.use_remesh_preserve_volume = False
me_hsi_crsneedle.use_remesh_preserve_attributes = False
me_hsi_crsneedle.use_mirror_vertex_groups = False
me_hsi_crsneedle.update()
me_hsi_crsknob = bpy.data.meshes.new('HSI.crsknob')
me_hsi_crsknob.from_pydata([(0.005794, -0.04019, -0.03001), (0.005794, -0.03891, -0.03192), (0.005794, -0.03846, -0.03418), (0.005794, -0.03891, -0.03644), (0.005794, -0.04019, -0.03836), (0.005794, -0.0421, -0.03964), (0.005794, -0.04436, -0.04009), (0.005794, -0.04662, -0.03964), (0.005794, -0.04854, -0.03836), (0.005794, -0.04982, -0.03644), (0.005794, -0.05027, -0.03418), (0.005794, -0.04982, -0.03192), (0.005794, -0.04854, -0.03001), (0.005794, -0.04662, -0.02873), (0.005794, -0.04436, -0.02828), (0.005794, -0.0421, -0.02873), (0.0176, -0.04019, -0.03001), (0.0176, -0.03891, -0.03192), (0.0176, -0.03846, -0.03418), (0.0176, -0.03891, -0.03644), (0.0176, -0.04019, -0.03836), (0.0176, -0.0421, -0.03964), (0.0176, -0.04436, -0.04009), (0.0176, -0.04662, -0.03964), (0.0176, -0.04854, -0.03836), (0.0176, -0.04982, -0.03644), (0.0176, -0.05027, -0.03418), (0.0176, -0.04982, -0.03192), (0.0176, -0.04854, -0.03001), (0.0176, -0.04662, -0.02873), (0.0176, -0.04436, -0.02828), (0.0176, -0.0421, -0.02873), (0.0176, -0.04436, -0.03418)], [], [(32, 17, 16), (32, 18, 17), (32, 19, 18), (32, 20, 19), (32, 21, 20), (32, 22, 21), (32, 23, 22), (32, 24, 23), (32, 25, 24), (32, 26, 25), (32, 27, 26), (32, 28, 27), (32, 29, 28), (32, 30, 29), (32, 31, 30), (32, 16, 31), (0, 16, 17, 1), (1, 17, 18, 2), (2, 18, 19, 3), (3, 19, 20, 4), (4, 20, 21, 5), (5, 21, 22, 6), (6, 22, 23, 7), (7, 23, 24, 8), (8, 24, 25, 9), (9, 25, 26, 10), (10, 26, 27, 11), (11, 27, 28, 12), (12, 28, 29, 13), (13, 29, 30, 14), (14, 30, 31, 15), (16, 0, 15, 31)])
me_hsi_crsknob.polygons.foreach_set('use_smooth', [True] * 32)
_uv = me_hsi_crsknob.uv_layers.new(name='UVMap')
_uv.uv.foreach_set('vector', [0.3836, 0.6536, 0.4246, 0.6876, 0.415, 0.7164, 0.3836, 0.6536, 0.428, 0.6536, 0.4246, 0.6876, 0.3836, 0.6536, 0.4246, 0.6196, 0.428, 0.6536, 0.3836, 0.6536, 0.415, 0.5908, 0.4246, 0.6196, 0.3836, 0.6536, 0.4006, 0.5715, 0.415, 0.5908, 0.3836, 0.6536, 0.3836, 0.5648, 0.4006, 0.5715, 0.3836, 0.6536, 0.3666, 0.5715, 0.3836, 0.5648, 0.3836, 0.6536, 0.3522, 0.5908, 0.3666, 0.5715, 0.3836, 0.6536, 0.3426, 0.6196, 0.3522, 0.5908, 0.3836, 0.6536, 0.3392, 0.6536, 0.3426, 0.6196, 0.3836, 0.6536, 0.3426, 0.6876, 0.3392, 0.6536, 0.3836, 0.6536, 0.3522, 0.7164, 0.3426, 0.6876, 0.3836, 0.6536, 0.3666, 0.7356, 0.3522, 0.7164, 0.3836, 0.6536, 0.3836, 0.7424, 0.3666, 0.7356, 0.3836, 0.6536, 0.4006, 0.7356, 0.3836, 0.7424, 0.3836, 0.6536, 0.415, 0.7164, 0.4006, 0.7356, 0.415, 0.7164, 0.415, 0.7164, 0.4246, 0.6876, 0.4246, 0.6876, 0.4246, 0.6876, 0.4246, 0.6876, 0.428, 0.6536, 0.428, 0.6536, 0.428, 0.6536, 0.428, 0.6536, 0.4246, 0.6196, 0.4246, 0.6196, 0.4246, 0.6196, 0.4246, 0.6196, 0.415, 0.5908, 0.415, 0.5908, 0.415, 0.5908, 0.415, 0.5908, 0.4006, 0.5715, 0.4006, 0.5715, 0.4006, 0.5715, 0.4006, 0.5715, 0.3836, 0.5648, 0.3836, 0.5648, 0.3836, 0.5648, 0.3836, 0.5648, 0.3666, 0.5715, 0.3666, 0.5715, 0.3666, 0.5715, 0.3666, 0.5715, 0.3522, 0.5908, 0.3522, 0.5908, 0.3522, 0.5908, 0.3522, 0.5908, 0.3426, 0.6196, 0.3426, 0.6196, 0.3426, 0.6196, 0.3426, 0.6196, 0.3392, 0.6536, 0.3392, 0.6536, 0.3392, 0.6536, 0.3392, 0.6536, 0.3426, 0.6876, 0.3426, 0.6876, 0.3426, 0.6876, 0.3426, 0.6876, 0.3522, 0.7164, 0.3522, 0.7164, 0.3522, 0.7164, 0.3522, 0.7164, 0.3666, 0.7356, 0.3666, 0.7356, 0.3666, 0.7356, 0.3666, 0.7356, 0.3836, 0.7424, 0.3836, 0.7424, 0.3836, 0.7424, 0.3836, 0.7424, 0.4006, 0.7356, 0.4006, 0.7356, 0.415, 0.7164, 0.415, 0.7164, 0.4006, 0.7356, 0.4006, 0.7356])
me_hsi_crsknob.materials.append(mat_defaultwhite)
me_hsi_crsknob.use_remesh_preserve_volume = False
me_hsi_crsknob.use_remesh_preserve_attributes = False
me_hsi_crsknob.use_mirror_vertex_groups = False
me_hsi_crsknob.update()
me_hsi_crsdeflection = bpy.data.meshes.new('HSI.crsdeflection')
me_hsi_crsdeflection.from_pydata([(0.003807, -0.000566, 0.01621), (0.003807, -0.000566, -0.01621), (0.003807, 0.000566, -0.01621), (0.003807, 0.000566, 0.01621), (0.003189, -0.000566, 0.01621), (0.003189, 0.000566, 0.01621), (0.003189, 0.000566, -0.01621), (0.003189, -0.000566, -0.01621)], [], [(0, 1, 2, 3), (0, 3, 5, 4), (3, 2, 6, 5), (2, 1, 7, 6), (1, 0, 4, 7)])
me_hsi_crsdeflection.polygons.foreach_set('use_smooth', [True] * 5)
_uv = me_hsi_crsdeflection.uv_layers.new(name='UVMap')
_uv.uv.foreach_set('vector', [0.2402, 0.0476, 0.2402, 0.06497, 0.2498, 0.06497, 0.2498, 0.0476, 0.2402, 0.0476, 0.2402, 0.06497, 0.2498, 0.06497, 0.2498, 0.0476, 0.2402, 0.0476, 0.2402, 0.06497, 0.2498, 0.06497, 0.2498, 0.0476, 0.2402, 0.0476, 0.2402, 0.06497, 0.2498, 0.06497, 0.2498, 0.0476, 0.2402, 0.0476, 0.2402, 0.06497, 0.2498, 0.06497, 0.2498, 0.0476])
me_hsi_crsdeflection.materials.append(mat_defaultwhite)
me_hsi_crsdeflection.use_remesh_preserve_volume = False
me_hsi_crsdeflection.use_remesh_preserve_attributes = False
me_hsi_crsdeflection.use_mirror_vertex_groups = False
me_hsi_crsdeflection.update()
me_hsi_crs100 = bpy.data.meshes.new('HSI.crs100')
me_hsi_crs100.from_pydata([(0.003466, -0.03329, 0.04079), (0.003466, -0.03329, 0.03348), (0.003466, -0.03934, 0.03348), (0.003466, -0.03934, 0.04079)], [], [(0, 3, 2, 1)])
_uv = me_hsi_crs100.uv_layers.new(name='UVMap')
_uv.uv.foreach_set('vector', [0.3068, 0.09683, 0.2722, 0.09683, 0.2722, 0.003048, 0.3068, 0.003048])
me_hsi_crs100.materials.append(mat_defaultwhite)
me_hsi_crs100.use_remesh_preserve_volume = False
me_hsi_crs100.use_remesh_preserve_attributes = False
me_hsi_crs100.use_mirror_vertex_groups = False
me_hsi_crs100.update()
me_hsi_crs10 = bpy.data.meshes.new('HSI.crs10')
me_hsi_crs10.from_pydata([(0.003466, -0.02724, 0.04079), (0.003466, -0.02724, 0.03348), (0.003466, -0.03329, 0.03348), (0.003466, -0.03329, 0.04079)], [], [(0, 3, 2, 1)])
_uv = me_hsi_crs10.uv_layers.new(name='UVMap')
_uv.uv.foreach_set('vector', [0.3072, 0.09683, 0.2727, 0.09683, 0.2727, 0.003048, 0.3072, 0.003048])
me_hsi_crs10.materials.append(mat_defaultwhite)
me_hsi_crs10.use_remesh_preserve_volume = False
me_hsi_crs10.use_remesh_preserve_attributes = False
me_hsi_crs10.use_mirror_vertex_groups = False
me_hsi_crs10.update()
me_hsi_crs1 = bpy.data.meshes.new('HSI.crs1')
me_hsi_crs1.from_pydata([(0.003466, -0.0212, 0.04079), (0.003466, -0.0212, 0.03348), (0.003466, -0.02724, 0.03348), (0.003466, -0.02724, 0.04079)], [], [(0, 3, 2, 1)])
_uv = me_hsi_crs1.uv_layers.new(name='UVMap')
_uv.uv.foreach_set('vector', [0.3069, 0.09683, 0.2724, 0.09683, 0.2724, 0.003048, 0.3069, 0.003048])
me_hsi_crs1.materials.append(mat_defaultwhite)
me_hsi_crs1.use_remesh_preserve_volume = False
me_hsi_crs1.use_remesh_preserve_attributes = False
me_hsi_crs1.use_mirror_vertex_groups = False
me_hsi_crs1.update()
me_hsi_card = bpy.data.meshes.new('HSI.card')
me_hsi_card.from_pydata([(0.002784, 0.03152, 0.0182), (0.002784, 0.03516, 0.00942), (0.002784, 0.0364, 0.0), (0.002784, 0.03516, -0.00942), (0.002784, 0.03152, -0.0182), (0.002784, 0.02574, -0.02574), (0.002784, 0.0182, -0.03152), (0.002784, 0.00942, -0.03516), (0.002784, 0.0, -0.0364), (0.002784, -0.00942, -0.03516), (0.002784, -0.0182, -0.03152), (0.002784, -0.02574, -0.02574), (0.002784, -0.03152, -0.0182), (0.002784, -0.03516, -0.00942), (0.002784, -0.0364, 0.0), (0.002784, -0.03516, 0.00942), (0.002784, -0.03152, 0.0182), (0.002784, -0.02574, 0.02574), (0.002784, -0.0182, 0.03152), (0.002784, -0.009421, 0.03516), (0.002784, 0.0, 0.0364), (0.002784, 0.00942, 0.03516), (0.002784, 0.02574, 0.02574), (0.002784, 0.0182, 0.03152), (0.002784, 0.01524, 0.01524), (0.002784, 0.01866, 0.01077), (0.002784, 0.02081, 0.005577), (0.002784, 0.02155, 0.0), (0.002784, 0.02081, -0.005577), (0.002784, 0.01866, -0.01077), (0.002784, 0.01524, -0.01524), (0.002784, 0.01077, -0.01866), (0.002784, 0.005577, -0.02081), (0.002784, 0.0, -0.02155), (0.002784, -0.005578, -0.02081), (0.002784, -0.01077, -0.01866), (0.002784, -0.01524, -0.01524), (0.002784, -0.01866, -0.01077), (0.002784, -0.02081, -0.005578), (0.002784, -0.02155, 0.0), (0.002784, -0.02081, 0.005577), (0.002784, -0.01866, 0.01077), (0.002784, -0.01524, 0.01524), (0.002784, -0.01077, 0.01866), (0.002784, -0.005578, 0.02081), (0.002784, 0.0, 0.02155), (0.002784, 0.005577, 0.02081), (0.002784, 0.01077, 0.01866)], [], [(0, 22, 24, 25), (1, 0, 25, 26), (26, 27, 2, 1), (27, 28, 3, 2), (28, 29, 4, 3), (29, 30, 5, 4), (30, 31, 6, 5), (31, 32, 7, 6), (32, 33, 8, 7), (33, 34, 9, 8), (34, 35, 10, 9), (35, 36, 11, 10), (36, 37, 12, 11), (37, 38, 13, 12), (38, 39, 14, 13), (39, 40, 15, 14), (40, 41, 16, 15), (41, 42, 17, 16), (42, 43, 18, 17), (43, 44, 19, 18), (44, 45, 20, 19), (45, 46, 21, 20), (46, 47, 23, 21), (47, 24, 22, 23)])
_uv = me_hsi_card.uv_layers.new(name='UVMap')
_uv.uv.foreach_set('vector', [0.2339, 0.8769, 0.214, 0.9294, 0.1755, 0.8533, 0.1869, 0.8233, 0.2464, 0.8159, 0.2339, 0.8769, 0.1869, 0.8233, 0.194, 0.7884, 0.194, 0.7884, 0.1964, 0.7511, 0.2505, 0.7505, 0.2464, 0.8159, 0.1964, 0.7511, 0.1938, 0.7138, 0.2461, 0.6852, 0.2505, 0.7505, 0.1938, 0.7138, 0.1865, 0.6791, 0.2333, 0.6245, 0.2461, 0.6852, 0.1865, 0.6791, 0.175, 0.6493, 0.2131, 0.5724, 0.2333, 0.6245, 0.175, 0.6493, 0.16, 0.6266, 0.1869, 0.5325, 0.2131, 0.5724, 0.16, 0.6266, 0.1426, 0.6124, 0.1564, 0.5076, 0.1869, 0.5325, 0.1426, 0.6124, 0.1239, 0.6076, 0.1237, 0.4994, 0.1564, 0.5076, 0.1239, 0.6076, 0.1053, 0.6127, 0.09101, 0.5083, 0.1237, 0.4994, 0.1053, 0.6127, 0.08794, 0.6273, 0.06063, 0.5338, 0.09101, 0.5083, 0.08794, 0.6273, 0.07306, 0.6504, 0.03459, 0.5742, 0.06063, 0.5338, 0.07306, 0.6504, 0.06168, 0.6804, 0.01466, 0.6267, 0.03459, 0.5742, 0.06168, 0.6804, 0.05457, 0.7152, 0.002208, 0.6877, 0.01466, 0.6267, 0.05457, 0.7152, 0.05221, 0.7526, -0.001927, 0.7531, 0.002208, 0.6877, 0.05221, 0.7526, 0.05476, 0.7898, 0.00254, 0.8184, -0.001927, 0.7531, 0.05476, 0.7898, 0.06205, 0.8245, 0.01531, 0.8792, 0.00254, 0.8184, 0.06205, 0.8245, 0.07358, 0.8543, 0.0355, 0.9312, 0.01531, 0.8792, 0.07358, 0.8543, 0.08857, 0.8771, 0.06174, 0.9711, 0.0355, 0.9312, 0.08857, 0.8771, 0.106, 0.8913, 0.09225, 0.996, 0.06174, 0.9711, 0.106, 0.8913, 0.1247, 0.896, 0.1249, 1.004, 0.09225, 0.996, 0.1247, 0.896, 0.1433, 0.8909, 0.1576, 0.9953, 0.1249, 1.004, 0.1433, 0.8909, 0.1607, 0.8763, 0.188, 0.9698, 0.1576, 0.9953, 0.1607, 0.8763, 0.1755, 0.8533, 0.214, 0.9294, 0.188, 0.9698])
me_hsi_card.materials.append(mat_defaultwhite)
me_hsi_card.use_remesh_preserve_volume = False
me_hsi_card.use_remesh_preserve_attributes = False
me_hsi_card.use_mirror_vertex_groups = False
me_hsi_card.update()
me_hsi_fond = bpy.data.meshes.new('HSI.fond')
me_hsi_fond.from_pydata([(0.005084, -0.04688, 0.0319), (0.005084, -0.04688, 0.04809), (0.002189, -0.05115, -0.05115), (0.005084, -0.0496, -0.0496), (0.002189, -0.05115, 0.05115), (0.005084, -0.0496, 0.0496), (0.005084, -0.04345, 0.02018), (0.005084, -0.03982, 0.02482), (0.005084, -0.0354, 0.02765), (0.005084, -0.03121, 0.02946), (0.005084, -0.01481, -0.04361), (0.005084, -0.04663, -0.02714), (0.005084, -0.04683, 0.0007993), (0.005084, -0.04666, 0.008067), (0.005084, -0.04599, 0.01473), (0.002621, 2.91e-10, 0.02946), (0.002189, 2.91e-10, 0.05115), (0.002189, 2.91e-10, -0.05115), (0.005084, 2.91e-10, 0.0496), (0.002621, -0.04345, 0.02018), (0.002621, -0.03982, 0.02482), (0.002621, -0.0354, 0.02765), (0.002621, -0.03121, 0.02946), (0.002621, -0.01481, -0.04361), (0.002621, -0.04663, -0.02714), (0.002621, -0.04683, 0.0007993), (0.002621, -0.04666, 0.008067), (0.002621, -0.04599, 0.01473), (0.005084, 2.91e-10, -0.0496), (0.005084, 2.91e-10, 0.02946), (-0.002189, -0.05115, -0.05115), (-0.002189, -0.05115, 0.05115), (-0.002189, 2.91e-10, -0.05115), (-0.002189, 2.91e-10, 0.05115), (0.005084, 0.0, 0.0319), (0.003726, -0.04688, 0.0319), (0.003726, -0.04688, 0.04809), (0.003726, 0.0, 0.0319), (0.005084, -4.129e-07, 0.04809), (0.005084, 0.04688, 0.0319), (0.005084, 0.04688, 0.04809), (0.002189, 0.05115, -0.05115), (0.005084, 0.0496, -0.0496), (0.002189, 0.05115, 0.05115), (0.005084, 0.0496, 0.0496), (0.005084, 0.04345, 0.02018), (0.005084, 0.03982, 0.02482), (0.005084, 0.0354, 0.02765), (0.005084, 0.03121, 0.02946), (0.005084, 0.01481, -0.04361), (0.005084, 0.04663, -0.02714), (0.005084, 0.04683, 0.0007993), (0.005084, 0.04666, 0.008067), (0.005084, 0.04599, 0.01473), (0.005084, -2.16e-07, -0.04361), (0.002621, 0.04345, 0.02018), (0.002621, 0.03982, 0.02482), (0.002621, 0.0354, 0.02765), (0.002621, 0.03121, 0.02946), (0.002621, 0.01481, -0.04361), (0.002621, 0.04663, -0.02714), (0.002621, 0.04683, 0.0007993), (0.002621, 0.04666, 0.008067), (0.002621, 0.04599, 0.01473), (-0.002189, 0.05115, -0.05115), (-0.002189, 0.05115, 0.05115), (0.002621, -2.16e-07, -0.04361), (0.003726, -4.129e-07, 0.04809), (0.003726, 0.04688, 0.0319), (0.003726, 0.04688, 0.04809)], [], [(5, 4, 2, 3), (10, 11, 3), (12, 5, 3, 11), (5, 12, 13), (5, 13, 14), (26, 27, 14, 13), (20, 21, 8, 7), (27, 19, 6, 14), (21, 22, 9, 8), (23, 24, 11, 10), (24, 25, 12, 11), (25, 26, 13, 12), (19, 20, 7, 6), (2, 4, 31, 30), (2, 17, 28, 3), (5, 18, 16, 4), (22, 15, 29, 9), (17, 2, 30, 32), (4, 16, 33, 31), (0, 7, 8), (0, 8, 9), (5, 14, 0), (0, 1, 5), (7, 0, 6), (14, 6, 0), (9, 29, 34, 0), (0, 34, 37, 35), (1, 0, 35, 36), (44, 42, 41, 43), (49, 42, 50), (51, 50, 42, 44), (44, 52, 51), (44, 53, 52), (62, 52, 53, 63), (56, 46, 47, 57), (63, 53, 45, 55), (57, 47, 48, 58), (59, 49, 50, 60), (60, 50, 51, 61), (61, 51, 52, 62), (55, 45, 46, 56), (41, 64, 65, 43), (66, 54, 49, 59), (39, 47, 46), (39, 48, 47), (44, 39, 53), (39, 44, 40), (46, 45, 39), (53, 39, 45), (38, 67, 69, 40), (40, 69, 68, 39), (54, 10, 3, 28), (66, 23, 10, 54), (18, 5, 1, 38), (38, 1, 36, 67), (35, 37, 67, 36), (41, 42, 28, 17), (44, 43, 16, 18), (54, 28, 42, 49), (58, 48, 29, 15), (17, 32, 64, 41), (43, 65, 33, 16), (18, 38, 40, 44), (48, 39, 34, 29), (39, 68, 37, 34), (68, 69, 67, 37)])
me_hsi_fond.polygons.foreach_set('use_smooth', [True] * 66)
_uv = me_hsi_fond.uv_layers.new(name='UVMap')
_uv.uv.foreach_set('vector', [0.4962, 0.9688, 0.4888, 0.9817, 0.4888, 0.03305, 0.4962, 0.04777, 0.6612, 0.07643, 0.5103, 0.2328, 0.4962, 0.04777, 0.5093, 0.5149, 0.4962, 0.9688, 0.4962, 0.04777, 0.5103, 0.2328, 0.4962, 0.9688, 0.5093, 0.5149, 0.5101, 0.5839, 0.4962, 0.9688, 0.5101, 0.5839, 0.5133, 0.6471, 0.5101, 0.5839, 0.5133, 0.6471, 0.5133, 0.6471, 0.5101, 0.5839, 0.5426, 0.7429, 0.5636, 0.7697, 0.5636, 0.7697, 0.5426, 0.7429, 0.5133, 0.6471, 0.5253, 0.6988, 0.5253, 0.6988, 0.5133, 0.6471, 0.5636, 0.7697, 0.5834, 0.787, 0.5834, 0.787, 0.5636, 0.7697, 0.6612, 0.07643, 0.5103, 0.2328, 0.5103, 0.2328, 0.6612, 0.07643, 0.5103, 0.2328, 0.5093, 0.5149, 0.5093, 0.5149, 0.5103, 0.2328, 0.5093, 0.5149, 0.5101, 0.5839, 0.5101, 0.5839, 0.5093, 0.5149, 0.5253, 0.6988, 0.5426, 0.7429, 0.5426, 0.7429, 0.5253, 0.6988, 0.4888, 0.03305, 0.4888, 0.9817, 0.4888, 0.9817, 0.4888, 0.03305, 0.4888, 0.03305, 0.7315, 0.03305, 0.7315, 0.04777, 0.4962, 0.04777, 0.4962, 0.9688, 0.7315, 0.9688, 0.7315, 0.9817, 0.4888, 0.9817, 0.5834, 0.787, 0.7315, 0.787, 0.7315, 0.787, 0.5834, 0.787, 0.7315, 0.03305, 0.4888, 0.03305, 0.4888, 0.03305, 0.7315, 0.03305, 0.4888, 0.9817, 0.7315, 0.9817, 0.7315, 0.9817, 0.4888, 0.9817, 0.5068, 0.8027, 0.5426, 0.7429, 0.5636, 0.7697, 0.5068, 0.8027, 0.5636, 0.7697, 0.5834, 0.787, 0.4962, 0.9688, 0.5133, 0.6471, 0.5068, 0.8027, 0.5068, 0.8027, 0.5068, 0.9581, 0.4962, 0.9688, 0.5426, 0.7429, 0.5068, 0.8027, 0.5253, 0.6988, 0.5133, 0.6471, 0.5253, 0.6988, 0.5068, 0.8027, 0.5834, 0.787, 0.7315, 0.787, 0.7315, 0.8027, 0.5068, 0.8027, 0.5068, 0.8027, 0.7315, 0.8027, 0.7315, 0.8027, 0.5068, 0.8027, 0.5068, 0.9581, 0.5068, 0.8027, 0.5068, 0.8027, 0.5068, 0.9581, 0.9669, 0.9688, 0.9669, 0.04777, 0.9743, 0.03305, 0.9743, 0.9817, 0.8018, 0.07643, 0.9669, 0.04777, 0.9528, 0.2328, 0.9538, 0.5149, 0.9528, 0.2328, 0.9669, 0.04777, 0.9669, 0.9688, 0.9669, 0.9688, 0.953, 0.5839, 0.9538, 0.5149, 0.9669, 0.9688, 0.9498, 0.6471, 0.953, 0.5839, 0.953, 0.5839, 0.953, 0.5839, 0.9498, 0.6471, 0.9498, 0.6471, 0.9205, 0.7429, 0.9205, 0.7429, 0.8995, 0.7697, 0.8995, 0.7697, 0.9498, 0.6471, 0.9498, 0.6471, 0.9377, 0.6988, 0.9377, 0.6988, 0.8995, 0.7697, 0.8995, 0.7697, 0.8796, 0.787, 0.8796, 0.787, 0.8018, 0.07643, 0.8018, 0.07643, 0.9528, 0.2328, 0.9528, 0.2328, 0.9528, 0.2328, 0.9528, 0.2328, 0.9538, 0.5149, 0.9538, 0.5149, 0.9538, 0.5149, 0.9538, 0.5149, 0.953, 0.5839, 0.953, 0.5839, 0.9377, 0.6988, 0.9377, 0.6988, 0.9205, 0.7429, 0.9205, 0.7429, 0.9743, 0.03305, 0.9743, 0.03305, 0.9743, 0.9817, 0.9743, 0.9817, 0.7315, 0.07643, 0.7315, 0.07643, 0.8018, 0.07643, 0.8018, 0.07643, 0.9563, 0.8027, 0.8995, 0.7697, 0.9205, 0.7429, 0.9563, 0.8027, 0.8796, 0.787, 0.8995, 0.7697, 0.9669, 0.9688, 0.9563, 0.8027, 0.9498, 0.6471, 0.9563, 0.8027, 0.9669, 0.9688, 0.9563, 0.9581, 0.9205, 0.7429, 0.9377, 0.6988, 0.9563, 0.8027, 0.9498, 0.6471, 0.9563, 0.8027, 0.9377, 0.6988, 0.7315, 0.9581, 0.7315, 0.9581, 0.9563, 0.9581, 0.9563, 0.9581, 0.9563, 0.9581, 0.9563, 0.9581, 0.9563, 0.8027, 0.9563, 0.8027, 0.7315, 0.07643, 0.6612, 0.07643, 0.4962, 0.04777, 0.7315, 0.04777, 0.7315, 0.07643, 0.6612, 0.07643, 0.6612, 0.07643, 0.7315, 0.07643, 0.7315, 0.9688, 0.4962, 0.9688, 0.5068, 0.9581, 0.7315, 0.9581, 0.7315, 0.9581, 0.5068, 0.9581, 0.5068, 0.9581, 0.7315, 0.9581, 0.5068, 0.8027, 0.7315, 0.8027, 0.7315, 0.9581, 0.5068, 0.9581, 0.9743, 0.03305, 0.9669, 0.04777, 0.7315, 0.04777, 0.7315, 0.03305, 0.9669, 0.9688, 0.9743, 0.9817, 0.7315, 0.9817, 0.7315, 0.9688, 0.7315, 0.07643, 0.7315, 0.04777, 0.9669, 0.04777, 0.8018, 0.07643, 0.8796, 0.787, 0.8796, 0.787, 0.7315, 0.787, 0.7315, 0.787, 0.7315, 0.03305, 0.7315, 0.03305, 0.9743, 0.03305, 0.9743, 0.03305, 0.9743, 0.9817, 0.9743, 0.9817, 0.7315, 0.9817, 0.7315, 0.9817, 0.7315, 0.9688, 0.7315, 0.9581, 0.9563, 0.9581, 0.9669, 0.9688, 0.8796, 0.787, 0.9563, 0.8027, 0.7315, 0.8027, 0.7315, 0.787, 0.9563, 0.8027, 0.9563, 0.8027, 0.7315, 0.8027, 0.7315, 0.8027, 0.9563, 0.8027, 0.9563, 0.9581, 0.7315, 0.9581, 0.7315, 0.8027])
me_hsi_fond.materials.append(mat_defaultwhite)
me_hsi_fond.use_remesh_preserve_volume = False
me_hsi_fond.use_remesh_preserve_attributes = False
me_hsi_fond.use_mirror_vertex_groups = False
me_hsi_fond.update()
me_vitre = bpy.data.meshes.new('vitre')
me_vitre.from_pydata([(0.001453, -0.04345, 0.02046), (0.001453, -0.03982, 0.02511), (0.001453, -0.0354, 0.02793), (0.001453, -0.03121, 0.02975), (0.001453, -0.01481, -0.04332), (0.001453, -0.04663, -0.02685), (0.001453, -0.04683, 0.001084), (0.001453, -0.04666, 0.008352), (0.001453, -0.04599, 0.01501), (0.001453, -4.132e-07, 0.02975), (0.001453, 0.04345, 0.02046), (0.001453, 0.03982, 0.02511), (0.001453, 0.0354, 0.02793), (0.001453, 0.03121, 0.02975), (0.001453, 0.01481, -0.04332), (0.001453, 0.04663, -0.02685), (0.001453, 0.04683, 0.001084), (0.001453, 0.04666, 0.008352), (0.001453, 0.04599, 0.01501), (0.001453, -6.295e-07, -0.04332), (0.001453, -4.243e-07, 0.005073)], [], [(2, 20, 3), (10, 20, 18), (6, 20, 7), (12, 13, 20), (5, 20, 6), (16, 17, 20), (15, 16, 20), (19, 20, 4), (8, 7, 20), (18, 20, 17), (2, 1, 20), (4, 20, 5), (12, 20, 11), (0, 20, 1), (14, 15, 20), (10, 11, 20), (13, 9, 20), (3, 20, 9), (19, 14, 20), (0, 8, 20)])
_uv = me_vitre.uv_layers.new(name='UVMap')
_uv.uv.foreach_set('vector', [0.1221, 0.9751, 0.5, 0.6623, 0.1668, 1.0, 0.9639, 0.8729, 0.5, 0.6623, 0.991, 0.7983, 0.0, 0.6077, 0.5, 0.6623, 0.001802, 0.7072, 0.8779, 0.9751, 0.8332, 1.0, 0.5, 0.6623, 0.002157, 0.2254, 0.5, 0.6623, 0.0, 0.6077, 1.0, 0.6077, 0.9982, 0.7072, 0.5, 0.6623, 0.9978, 0.2254, 1.0, 0.6077, 0.5, 0.6623, 0.5, 7.619e-08, 0.5, 0.6623, 0.3418, 0.0, 0.008951, 0.7983, 0.001802, 0.7072, 0.5, 0.6623, 0.991, 0.7983, 0.5, 0.6623, 0.9982, 0.7072, 0.1221, 0.9751, 0.07488, 0.9365, 0.5, 0.6623, 0.3418, 0.0, 0.5, 0.6623, 0.002157, 0.2254, 0.8779, 0.9751, 0.5, 0.6623, 0.9251, 0.9365, 0.03611, 0.8729, 0.5, 0.6623, 0.07488, 0.9365, 0.6582, 7.619e-08, 0.9978, 0.2254, 0.5, 0.6623, 0.9639, 0.8729, 0.9251, 0.9365, 0.5, 0.6623, 0.8332, 1.0, 0.5, 1.0, 0.5, 0.6623, 0.1668, 1.0, 0.5, 0.6623, 0.5, 1.0, 0.5, 7.619e-08, 0.6582, 7.619e-08, 0.5, 0.6623, 0.03611, 0.8729, 0.008951, 0.7983, 0.5, 0.6623])
me_vitre.materials.append(mat_transparent)
me_vitre.use_remesh_preserve_volume = False
me_vitre.use_remesh_preserve_attributes = False
me_vitre.use_mirror_vertex_groups = False
me_vitre.update()

# ---- objects
ob_compassflag = bpy.data.objects.new('compassflag', me_compassflag)
ob_toflag = bpy.data.objects.new('toflag', me_toflag)
ob_navflag = bpy.data.objects.new('navflag', me_navflag)
ob_gs_needle = bpy.data.objects.new('gs.needle', me_gs_needle)
ob_fromflag = bpy.data.objects.new('fromflag', me_fromflag)
ob_plane = bpy.data.objects.new('Plane', me_plane)
ob_hsi_navbrg = bpy.data.objects.new('HSI.navbrg', me_hsi_navbrg)
ob_hsi_hdgknob = bpy.data.objects.new('HSI.hdgknob', me_hsi_hdgknob)
ob_hsi_hdgbug = bpy.data.objects.new('HSI.hdgbug', me_hsi_hdgbug_mesh)
ob_hsi_face = bpy.data.objects.new('HSI.face', me_hsi_face)
ob_hsi_dstoff = bpy.data.objects.new('HSI.dstoff', me_hsi_dstoff)
ob_hsi_dst100 = bpy.data.objects.new('HSI.dst100', me_hsi_dst100)
ob_hsi_dst10 = bpy.data.objects.new('HSI.dst10', me_hsi_dst10)
ob_hsi_dst1 = bpy.data.objects.new('HSI.dst1', me_hsi_dst1)
ob_hsi_dst0 = bpy.data.objects.new('HSI.dst0', me_hsi_dst0)
ob_hsi_crsneedle = bpy.data.objects.new('HSI.crsneedle', me_hsi_crsneedle)
ob_hsi_crsknob = bpy.data.objects.new('HSI.crsknob', me_hsi_crsknob)
ob_hsi_crsdeflection = bpy.data.objects.new('HSI.crsdeflection', me_hsi_crsdeflection)
ob_hsi_crs100 = bpy.data.objects.new('HSI.crs100', me_hsi_crs100)
ob_hsi_crs10 = bpy.data.objects.new('HSI.crs10', me_hsi_crs10)
ob_hsi_crs1 = bpy.data.objects.new('HSI.crs1', me_hsi_crs1)
ob_hsi_card = bpy.data.objects.new('HSI.card', me_hsi_card)
ob_hsi_fond = bpy.data.objects.new('HSI.fond', me_hsi_fond)
ob_vitre = bpy.data.objects.new('vitre', me_vitre)

# ---- transforms, parenting, visibility, modifiers, constraints
ob_compassflag.location = (-0.005, 0.0, 0.0)
ob_compassflag.lineart.crease_threshold = 0.0
_m = ob_compassflag.modifiers.new('Auto Smooth', 'NODES')
_m.node_group = ng_auto_smooth
_gi = [s.identifier for s in ng_auto_smooth.interface.items_tree if s.item_type == 'SOCKET' and s.in_out == 'INPUT']
_m[_gi[1]] = 0.5236  # Angle
ob_toflag.location = (-0.005, 0.0, 0.0)
ob_toflag.lineart.crease_threshold = 0.0
_m = ob_toflag.modifiers.new('Auto Smooth', 'NODES')
_m.node_group = ng_auto_smooth
_gi = [s.identifier for s in ng_auto_smooth.interface.items_tree if s.item_type == 'SOCKET' and s.in_out == 'INPUT']
_m[_gi[1]] = 0.5236  # Angle
ob_navflag.location = (-0.005, 0.0, 0.0)
ob_navflag.lineart.crease_threshold = 0.0
_m = ob_navflag.modifiers.new('Auto Smooth', 'NODES')
_m.node_group = ng_auto_smooth
_gi = [s.identifier for s in ng_auto_smooth.interface.items_tree if s.item_type == 'SOCKET' and s.in_out == 'INPUT']
_m[_gi[1]] = 0.5236  # Angle
ob_gs_needle.location = (-0.005, 0.0, 0.0)
ob_gs_needle.lineart.crease_threshold = 0.0
_m = ob_gs_needle.modifiers.new('Auto Smooth', 'NODES')
_m.node_group = ng_auto_smooth
_gi = [s.identifier for s in ng_auto_smooth.interface.items_tree if s.item_type == 'SOCKET' and s.in_out == 'INPUT']
_m[_gi[1]] = 0.5236  # Angle
ob_fromflag.location = (-0.005, 0.0, 0.0)
ob_fromflag.lineart.crease_threshold = 0.0
_m = ob_fromflag.modifiers.new('Auto Smooth', 'NODES')
_m.node_group = ng_auto_smooth
_gi = [s.identifier for s in ng_auto_smooth.interface.items_tree if s.item_type == 'SOCKET' and s.in_out == 'INPUT']
_m[_gi[1]] = 0.5236  # Angle
ob_plane.location = (-0.005, 0.0, 0.0)
ob_plane.lineart.crease_threshold = 0.0
_m = ob_plane.modifiers.new('Auto Smooth', 'NODES')
_m.node_group = ng_auto_smooth
_gi = [s.identifier for s in ng_auto_smooth.interface.items_tree if s.item_type == 'SOCKET' and s.in_out == 'INPUT']
_m[_gi[1]] = 0.5236  # Angle
ob_hsi_navbrg.location = (-0.005, 0.0, 0.0)
ob_hsi_navbrg.lineart.crease_threshold = 0.0
_m = ob_hsi_navbrg.modifiers.new('Auto Smooth', 'NODES')
_m.node_group = ng_auto_smooth
_gi = [s.identifier for s in ng_auto_smooth.interface.items_tree if s.item_type == 'SOCKET' and s.in_out == 'INPUT']
_m[_gi[1]] = 0.5236  # Angle
ob_hsi_hdgknob.location = (-0.008631, 0.0, 0.0)
ob_hsi_hdgknob.lineart.crease_threshold = 0.0
_m = ob_hsi_hdgknob.modifiers.new('Auto Smooth', 'NODES')
_m.node_group = ng_auto_smooth
_gi = [s.identifier for s in ng_auto_smooth.interface.items_tree if s.item_type == 'SOCKET' and s.in_out == 'INPUT']
_m[_gi[1]] = 1.047  # Angle
ob_hsi_hdgbug.location = (-0.005, 0.0, 0.0)
ob_hsi_hdgbug.lineart.crease_threshold = 0.0
_m = ob_hsi_hdgbug.modifiers.new('Auto Smooth', 'NODES')
_m.node_group = ng_auto_smooth
_gi = [s.identifier for s in ng_auto_smooth.interface.items_tree if s.item_type == 'SOCKET' and s.in_out == 'INPUT']
_m[_gi[1]] = 0.5236  # Angle
ob_hsi_face.location = (-0.005, 0.0, 0.0)
ob_hsi_face.lineart.crease_threshold = 0.0
_m = ob_hsi_face.modifiers.new('Auto Smooth', 'NODES')
_m.node_group = ng_auto_smooth
_gi = [s.identifier for s in ng_auto_smooth.interface.items_tree if s.item_type == 'SOCKET' and s.in_out == 'INPUT']
_m[_gi[1]] = 0.5236  # Angle
ob_hsi_dstoff.location = (-0.003, -0.004722, 0.011)
ob_hsi_dstoff.lineart.crease_threshold = 0.0
_m = ob_hsi_dstoff.modifiers.new('Auto Smooth', 'NODES')
_m.node_group = ng_auto_smooth
_gi = [s.identifier for s in ng_auto_smooth.interface.items_tree if s.item_type == 'SOCKET' and s.in_out == 'INPUT']
_m[_gi[1]] = 0.5236  # Angle
ob_hsi_dst100.location = (-0.003, -0.004722, 0.011)
ob_hsi_dst100.lineart.crease_threshold = 0.0
_m = ob_hsi_dst100.modifiers.new('Auto Smooth', 'NODES')
_m.node_group = ng_auto_smooth
_gi = [s.identifier for s in ng_auto_smooth.interface.items_tree if s.item_type == 'SOCKET' and s.in_out == 'INPUT']
_m[_gi[1]] = 0.5236  # Angle
ob_hsi_dst10.location = (-0.003, -0.004722, 0.011)
ob_hsi_dst10.lineart.crease_threshold = 0.0
_m = ob_hsi_dst10.modifiers.new('Auto Smooth', 'NODES')
_m.node_group = ng_auto_smooth
_gi = [s.identifier for s in ng_auto_smooth.interface.items_tree if s.item_type == 'SOCKET' and s.in_out == 'INPUT']
_m[_gi[1]] = 0.5236  # Angle
ob_hsi_dst1.location = (-0.003, -0.004722, 0.011)
ob_hsi_dst1.lineart.crease_threshold = 0.0
_m = ob_hsi_dst1.modifiers.new('Auto Smooth', 'NODES')
_m.node_group = ng_auto_smooth
_gi = [s.identifier for s in ng_auto_smooth.interface.items_tree if s.item_type == 'SOCKET' and s.in_out == 'INPUT']
_m[_gi[1]] = 0.5236  # Angle
ob_hsi_dst0.location = (-0.003, -0.004722, 0.011)
ob_hsi_dst0.lineart.crease_threshold = 0.0
_m = ob_hsi_dst0.modifiers.new('Auto Smooth', 'NODES')
_m.node_group = ng_auto_smooth
_gi = [s.identifier for s in ng_auto_smooth.interface.items_tree if s.item_type == 'SOCKET' and s.in_out == 'INPUT']
_m[_gi[1]] = 0.5236  # Angle
ob_hsi_crsneedle.location = (-0.005, 0.0, 0.0)
ob_hsi_crsneedle.lineart.crease_threshold = 0.0
_m = ob_hsi_crsneedle.modifiers.new('Auto Smooth', 'NODES')
_m.node_group = ng_auto_smooth
_gi = [s.identifier for s in ng_auto_smooth.interface.items_tree if s.item_type == 'SOCKET' and s.in_out == 'INPUT']
_m[_gi[1]] = 0.5236  # Angle
ob_hsi_crsknob.location = (-0.008631, 0.0, 0.0)
ob_hsi_crsknob.lineart.crease_threshold = 0.0
_m = ob_hsi_crsknob.modifiers.new('Auto Smooth', 'NODES')
_m.node_group = ng_auto_smooth
_gi = [s.identifier for s in ng_auto_smooth.interface.items_tree if s.item_type == 'SOCKET' and s.in_out == 'INPUT']
_m[_gi[1]] = 1.047  # Angle
ob_hsi_crsdeflection.location = (-0.005, 0.0, 0.0)
ob_hsi_crsdeflection.lineart.crease_threshold = 0.0
_m = ob_hsi_crsdeflection.modifiers.new('Auto Smooth', 'NODES')
_m.node_group = ng_auto_smooth
_gi = [s.identifier for s in ng_auto_smooth.interface.items_tree if s.item_type == 'SOCKET' and s.in_out == 'INPUT']
_m[_gi[1]] = 0.5236  # Angle
ob_hsi_crs100.location = (-0.003, 0.0024, 0.011)
ob_hsi_crs100.lineart.crease_threshold = 0.0
_m = ob_hsi_crs100.modifiers.new('Auto Smooth', 'NODES')
_m.node_group = ng_auto_smooth
_gi = [s.identifier for s in ng_auto_smooth.interface.items_tree if s.item_type == 'SOCKET' and s.in_out == 'INPUT']
_m[_gi[1]] = 0.5236  # Angle
ob_hsi_crs10.location = (-0.003, 0.0024, 0.011)
ob_hsi_crs10.lineart.crease_threshold = 0.0
_m = ob_hsi_crs10.modifiers.new('Auto Smooth', 'NODES')
_m.node_group = ng_auto_smooth
_gi = [s.identifier for s in ng_auto_smooth.interface.items_tree if s.item_type == 'SOCKET' and s.in_out == 'INPUT']
_m[_gi[1]] = 0.5236  # Angle
ob_hsi_crs1.location = (-0.003, 0.0024, 0.011)
ob_hsi_crs1.lineart.crease_threshold = 0.0
_m = ob_hsi_crs1.modifiers.new('Auto Smooth', 'NODES')
_m.node_group = ng_auto_smooth
_gi = [s.identifier for s in ng_auto_smooth.interface.items_tree if s.item_type == 'SOCKET' and s.in_out == 'INPUT']
_m[_gi[1]] = 0.5236  # Angle
ob_hsi_card.location = (-0.005, 0.0, 0.0)
ob_hsi_card.lineart.crease_threshold = 0.0
_m = ob_hsi_card.modifiers.new('Auto Smooth', 'NODES')
_m.node_group = ng_auto_smooth
_gi = [s.identifier for s in ng_auto_smooth.interface.items_tree if s.item_type == 'SOCKET' and s.in_out == 'INPUT']
_m[_gi[1]] = 0.5236  # Angle
ob_hsi_fond.location = (-0.003631, -4.135e-07, 0.008)
ob_hsi_fond.lineart.crease_threshold = 0.0
_m = ob_hsi_fond.modifiers.new('Auto Smooth', 'NODES')
_m.node_group = ng_auto_smooth
_gi = [s.identifier for s in ng_auto_smooth.interface.items_tree if s.item_type == 'SOCKET' and s.in_out == 'INPUT']
_m[_gi[1]] = 0.5236  # Angle
ob_vitre.location = (0.0, 0.0, 0.008)
ob_vitre.display_type = 'SOLID'
ob_vitre.show_transparent = True
ob_vitre.lineart.crease_threshold = 0.0
_m = ob_vitre.modifiers.new('Auto Smooth', 'NODES')
_m.node_group = ng_auto_smooth
_gi = [s.identifier for s in ng_auto_smooth.interface.items_tree if s.item_type == 'SOCKET' and s.in_out == 'INPUT']
_m[_gi[1]] = 0.5236  # Angle

# ---- collection membership
col_collection_1.objects.link(ob_compassflag)
col_collection_1.objects.link(ob_toflag)
col_collection_1.objects.link(ob_navflag)
col_collection_1.objects.link(ob_gs_needle)
col_collection_1.objects.link(ob_fromflag)
col_collection_1.objects.link(ob_plane)
col_collection_1.objects.link(ob_hsi_navbrg)
col_collection_1.objects.link(ob_hsi_hdgknob)
col_collection_1.objects.link(ob_hsi_hdgbug)
col_collection_1.objects.link(ob_hsi_face)
col_collection_1.objects.link(ob_hsi_dstoff)
col_collection_1.objects.link(ob_hsi_dst100)
col_collection_1.objects.link(ob_hsi_dst10)
col_collection_1.objects.link(ob_hsi_dst1)
col_collection_1.objects.link(ob_hsi_dst0)
col_collection_1.objects.link(ob_hsi_crsneedle)
col_collection_1.objects.link(ob_hsi_crsknob)
col_collection_1.objects.link(ob_hsi_crsdeflection)
col_collection_1.objects.link(ob_hsi_crs100)
col_collection_1.objects.link(ob_hsi_crs10)
col_collection_1.objects.link(ob_hsi_crs1)
col_collection_1.objects.link(ob_hsi_card)
col_collection_1.objects.link(ob_hsi_fond)
col_collection_2.objects.link(ob_vitre)

# ---- scene / render settings (as saved in the file)
scene.frame_start = 1; scene.frame_end = 250; scene.frame_set(1)
scene.render.engine = 'BLENDER_EEVEE_NEXT'
scene.render.image_settings.color_mode = 'RGB'
scene.render.image_settings.compression = 90
scene.render.resolution_percentage = 50
scene.render.dither_intensity = 0.0
scene.render.bake_margin = 2
scene.render.bake_bias = 0.0
scene.cycles.use_denoising = False
scene.cycles.samples = 10
scene.cycles.sampling_pattern = 'TABULATED_SOBOL'
scene.cycles.light_sampling_threshold = 0.0
scene.cycles.use_adaptive_sampling = False
scene.cycles.use_light_tree = False
scene.cycles.blur_glossy = 0.0
scene.cycles.volume_bounces = 1
scene.cycles.pixel_filter_type = 'GAUSSIAN'
scene.cycles.sample_clamp_indirect = 0.0
scene.view_settings.view_transform = 'Standard'
bpy.context.view_layer.update()

# ---- added for rendering (the .blend has no active camera and no usable light): camera, sun
cam_auto = bpy.data.cameras.new('AutoCamera')
cam_auto.lens = 50.0
cam_auto.sensor_width = 36.0
cam_auto.clip_end = 1000.0
ob_auto_camera = bpy.data.objects.new('AutoCamera', cam_auto)
scene.collection.objects.link(ob_auto_camera)
ob_auto_camera.location = (0.186621, -0.222054, 0.156036)
ob_auto_camera.rotation_euler = (1.09748, -7.21219e-08, 0.694738)
scene.camera = ob_auto_camera
light_auto_sun = bpy.data.lights.new('AutoSun', 'SUN')
light_auto_sun.energy = 3.0
light_auto_sun.angle = 0.0523599
ob_auto_sun = bpy.data.objects.new('AutoSun', light_auto_sun)
scene.collection.objects.link(ob_auto_sun)
ob_auto_sun.rotation_euler = (0.872665, 0.174533, 0.523599)
bpy.context.view_layer.update()

